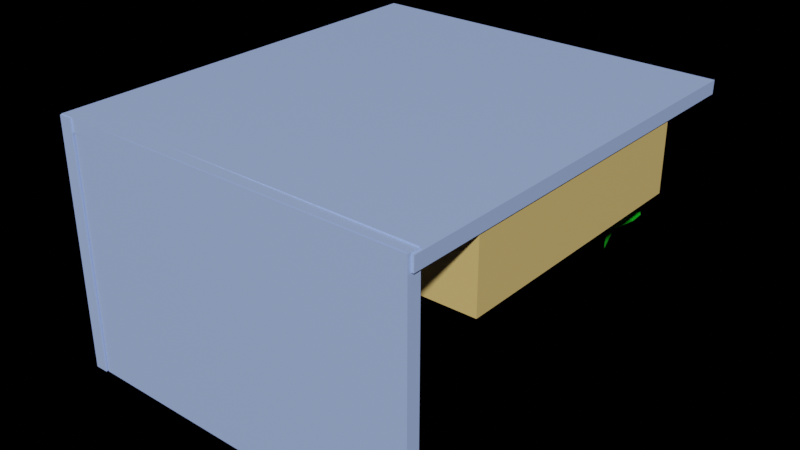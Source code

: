 # Source: House.blend  (saved by Blender 2.92.15; exported with 4.5.12 LTS)
import bpy
from mathutils import Matrix  # noqa: F401  (used for matrix-valued properties, if any)

bpy.ops.wm.read_factory_settings(use_empty=True)
scene = bpy.context.scene
scene.name = 'Scene'

# ---- collections
col_collection = bpy.data.collections.new('Collection'); scene.collection.children.link(col_collection)

# ---- materials (node trees are filled in below, after node groups)
mat_material_001 = bpy.data.materials.new('Material.001')
mat_material_001.use_transparent_shadow = False
mat_material_002 = bpy.data.materials.new('Material.002')
mat_material_002.use_transparent_shadow = False
mat_material_003 = bpy.data.materials.new('Material.003')
mat_material_003.use_transparent_shadow = False
mat_material_004 = bpy.data.materials.new('Material.004')
mat_material_004.use_transparent_shadow = False
mat_material_005 = bpy.data.materials.new('Material.005')
mat_material_005.use_transparent_shadow = False
mat_material_006 = bpy.data.materials.new('Material.006')
mat_material_006.use_transparent_shadow = False
mat_material_007 = bpy.data.materials.new('Material.007')
mat_material_007.use_transparent_shadow = False
mat_material_008 = bpy.data.materials.new('Material.008')
mat_material_008.use_transparent_shadow = False

# ---- material node trees
mat_material_001.use_nodes = True; mat_material_001.node_tree.nodes.clear()
_N = mat_material_001.node_tree.nodes; _L = mat_material_001.node_tree.links
n0 = _N.new('ShaderNodeBsdfPrincipled'); n0.name = 'Principled BSDF'; n0.location = (10, 300)
n0.distribution = 'GGX'
n0.subsurface_method = 'BURLEY'
n0.inputs[0].default_value = (0.3919, 0.5438, 0.9914, 1.0)
n0.inputs[3].default_value = 1.45
n0.inputs[27].default_value = (0.008661, 0.008661, 0.008661, 1.0)
n0.inputs[28].default_value = 1.0
n1 = _N.new('ShaderNodeOutputMaterial'); n1.name = 'Material Output'; n1.location = (300, 300)
_L.new(n0.outputs[0], n1.inputs[0])
n1.is_active_output = True
mat_material_002.use_nodes = True; mat_material_002.node_tree.nodes.clear()
_N = mat_material_002.node_tree.nodes; _L = mat_material_002.node_tree.links
n0 = _N.new('ShaderNodeBsdfPrincipled'); n0.name = 'Principled BSDF'; n0.location = (10, 300)
n0.distribution = 'GGX'
n0.subsurface_method = 'BURLEY'
n0.inputs[0].default_value = (0.003642, 0.003642, 0.003642, 1.0)
n0.inputs[3].default_value = 1.45
n0.inputs[27].default_value = (0.0, 0.0, 0.0, 1.0)
n0.inputs[28].default_value = 1.0
n1 = _N.new('ShaderNodeOutputMaterial'); n1.name = 'Material Output'; n1.location = (300, 300)
_L.new(n0.outputs[0], n1.inputs[0])
n1.is_active_output = True
mat_material_003.use_nodes = True; mat_material_003.node_tree.nodes.clear()
_N = mat_material_003.node_tree.nodes; _L = mat_material_003.node_tree.links
n0 = _N.new('ShaderNodeBsdfPrincipled'); n0.name = 'Principled BSDF'; n0.location = (10, 300)
n0.distribution = 'GGX'
n0.subsurface_method = 'BURLEY'
n0.inputs[0].default_value = (0.8, 0.5655, 0.2021, 1.0)
n0.inputs[3].default_value = 1.45
n0.inputs[27].default_value = (0.0, 0.0, 0.0, 1.0)
n0.inputs[28].default_value = 1.0
n1 = _N.new('ShaderNodeOutputMaterial'); n1.name = 'Material Output'; n1.location = (300, 300)
_L.new(n0.outputs[0], n1.inputs[0])
n1.is_active_output = True
mat_material_004.use_nodes = True; mat_material_004.node_tree.nodes.clear()
_N = mat_material_004.node_tree.nodes; _L = mat_material_004.node_tree.links
n0 = _N.new('ShaderNodeBsdfPrincipled'); n0.name = 'Principled BSDF'; n0.location = (10, 300)
n0.distribution = 'GGX'
n0.subsurface_method = 'BURLEY'
n0.inputs[0].default_value = (0.305, 0.07036, 0.0, 1.0)
n0.inputs[3].default_value = 1.45
n0.inputs[27].default_value = (0.0, 0.0, 0.0, 1.0)
n0.inputs[28].default_value = 1.0
n1 = _N.new('ShaderNodeOutputMaterial'); n1.name = 'Material Output'; n1.location = (300, 300)
_L.new(n0.outputs[0], n1.inputs[0])
n1.is_active_output = True
mat_material_005.use_nodes = True; mat_material_005.node_tree.nodes.clear()
_N = mat_material_005.node_tree.nodes; _L = mat_material_005.node_tree.links
n0 = _N.new('ShaderNodeBsdfPrincipled'); n0.name = 'Principled BSDF'; n0.location = (10, 300)
n0.distribution = 'GGX'
n0.subsurface_method = 'BURLEY'
n0.inputs[0].default_value = (0.8, 0.01742, 0.007502, 1.0)
n0.inputs[3].default_value = 1.45
n0.inputs[27].default_value = (0.0, 0.0, 0.0, 1.0)
n0.inputs[28].default_value = 1.0
n1 = _N.new('ShaderNodeOutputMaterial'); n1.name = 'Material Output'; n1.location = (300, 300)
_L.new(n0.outputs[0], n1.inputs[0])
n1.is_active_output = True
mat_material_006.use_nodes = True; mat_material_006.node_tree.nodes.clear()
_N = mat_material_006.node_tree.nodes; _L = mat_material_006.node_tree.links
n0 = _N.new('ShaderNodeBsdfPrincipled'); n0.name = 'Principled BSDF'; n0.location = (10, 300)
n0.distribution = 'GGX'
n0.subsurface_method = 'BURLEY'
n0.inputs[0].default_value = (0.07989, 0.09833, 0.8, 1.0)
n0.inputs[3].default_value = 1.45
n0.inputs[27].default_value = (0.0, 0.0, 0.0, 1.0)
n0.inputs[28].default_value = 1.0
n1 = _N.new('ShaderNodeOutputMaterial'); n1.name = 'Material Output'; n1.location = (300, 300)
_L.new(n0.outputs[0], n1.inputs[0])
n1.is_active_output = True
mat_material_007.use_nodes = True; mat_material_007.node_tree.nodes.clear()
_N = mat_material_007.node_tree.nodes; _L = mat_material_007.node_tree.links
n0 = _N.new('ShaderNodeBsdfPrincipled'); n0.name = 'Principled BSDF'; n0.location = (10, 300)
n0.distribution = 'GGX'
n0.subsurface_method = 'BURLEY'
n0.inputs[0].default_value = (0.9699, 0.9699, 0.9699, 1.0)
n0.inputs[3].default_value = 1.45
n0.inputs[27].default_value = (0.0, 0.0, 0.0, 1.0)
n0.inputs[28].default_value = 1.0
n1 = _N.new('ShaderNodeOutputMaterial'); n1.name = 'Material Output'; n1.location = (300, 300)
_L.new(n0.outputs[0], n1.inputs[0])
n1.is_active_output = True
mat_material_008.use_nodes = True; mat_material_008.node_tree.nodes.clear()
_N = mat_material_008.node_tree.nodes; _L = mat_material_008.node_tree.links
n0 = _N.new('ShaderNodeBsdfPrincipled'); n0.name = 'Principled BSDF'; n0.location = (10, 300)
n0.distribution = 'GGX'
n0.subsurface_method = 'BURLEY'
n0.inputs[0].default_value = (0.01713, 0.8, 0.028, 1.0)
n0.inputs[3].default_value = 1.45
n0.inputs[27].default_value = (0.0, 0.0, 0.0, 1.0)
n0.inputs[28].default_value = 1.0
n1 = _N.new('ShaderNodeOutputMaterial'); n1.name = 'Material Output'; n1.location = (300, 300)
_L.new(n0.outputs[0], n1.inputs[0])
n1.is_active_output = True

# ---- world
world_world = bpy.data.worlds.new('World'); scene.world = world_world
world_world.use_nodes = True; world_world.node_tree.nodes.clear()
_N = world_world.node_tree.nodes; _L = world_world.node_tree.links
n0 = _N.new('ShaderNodeOutputWorld'); n0.name = 'World Output'; n0.location = (300, 300)
n0.is_active_output = True
world_world.color = (0.05088, 0.05088, 0.05088)
world_world.use_sun_shadow = False
world_world.sun_shadow_jitter_overblur = 0.0

# ---- meshes
me_cube_001 = bpy.data.meshes.new('Cube.001')
me_cube_001.from_pydata([(-0.1653, -5.239, -3.068), (-0.1653, -5.239, 3.068), (-0.1653, 5.239, -3.068), (-0.1653, 5.239, 3.068), (0.1653, -5.239, -3.068), (0.1653, -5.239, 3.068), (0.1653, 5.239, -3.068), (0.1653, 5.239, 3.068), (-0.1616, -5.204, 3.083), (9.073, -5.204, 3.036), (-0.1616, 5.273, 3.083), (9.073, 5.273, 3.036), (-0.1654, -5.204, 2.752), (9.069, -5.204, 2.706), (-0.1654, 5.273, 2.752), (9.069, 5.273, 2.706), (2.127, -4.886, -1.143), (0.2021, -4.865, 3.068), (7.086, -4.939, -1.143), (9.011, -4.96, 3.068), (0.1996, -5.196, -3.068), (0.1996, -5.196, 3.068), (9.009, -5.29, -3.068), (9.009, -5.29, 3.068), (0.1269, -1.813, 1.331), (0.1269, -1.813, 3.067), (0.1269, 2.295, 1.331), (0.1269, 2.295, 3.067), (0.8988, -1.813, 1.331), (0.8988, -1.813, 3.067), (0.8988, 2.295, 1.331), (0.8988, 2.295, 3.067), (0.3535, -1.47, -1.185), (0.3535, -1.47, 0.7582), (0.3535, 1.952, -1.185), (0.3535, 1.952, 0.7582), (0.6722, -1.355, -1.07), (0.6722, -1.355, 0.6432), (0.6722, 1.837, -1.07), (0.6722, 1.837, 0.6432), (0.3537, -0.09118, 0.7384), (0.3537, -0.09118, 1.279), (0.3537, 0.5731, 0.7384), (0.3537, 0.5731, 1.279), (0.672, -0.09118, 0.7384), (0.672, -0.09118, 1.279), (0.672, 0.5731, 0.7384), (0.672, 0.5731, 1.279), (-0.0436, 3.992, 0.7129), (-0.0436, 3.992, 2.904), (-0.0436, 5.233, 0.7129), (-0.0436, 5.233, 2.904), (0.6629, 4.398, 0.7129), (1.069, 3.992, 2.904), (0.6629, 4.827, 0.7129), (1.069, 5.233, 2.904), (0.3628, 4.827, 0.7129), (0.3628, 4.398, 0.7129), (1.069, 5.233, 0.7129), (1.069, 3.992, 0.7129), (0.437, 4.721, 0.3764), (0.437, 4.504, 0.3764), (0.5886, 4.721, 0.3764), (0.5886, 4.504, 0.3764), (0.437, 4.721, -0.5731), (0.437, 4.504, -0.5731), (0.5886, 4.721, -0.5731), (0.5886, 4.504, -0.5731), (0.4534, 4.697, -0.7844), (0.4534, 4.527, -0.7844), (0.5723, 4.697, -0.7844), (0.5723, 4.527, -0.7844), (0.3016, 4.914, -0.9517), (0.3016, 4.311, -0.9517), (0.724, 4.914, -0.9517), (0.724, 4.311, -0.9517), (0.3073, 4.917, -1.199), (0.2974, 4.314, -1.178), (0.7282, 4.911, -1.164), (0.7183, 4.308, -1.143), (0.4904, 4.658, -1.327), (0.4888, 4.556, -1.324), (0.5618, 4.658, -1.321), (0.5601, 4.555, -1.318), (-0.0436, -4.908, 0.7129), (-0.0436, -4.908, 2.904), (-0.0436, -3.666, 0.7129), (-0.0436, -3.666, 2.904), (0.6629, -4.501, 0.7129), (1.069, -4.908, 2.904), (0.6629, -4.073, 0.7129), (1.069, -3.666, 2.904), (0.3628, -4.073, 0.7129), (0.3628, -4.501, 0.7129), (1.069, -3.666, 0.7129), (1.069, -4.908, 0.7129), (0.6629, -4.473, 0.7129), (0.6629, -4.045, 0.7129), (0.3628, -4.045, 0.7129), (0.3628, -4.473, 0.7129), (0.437, -4.151, 0.3764), (0.437, -4.367, 0.3764), (0.5886, -4.151, 0.3764), (0.5886, -4.367, 0.3764), (0.437, -4.151, -0.5731), (0.437, -4.367, -0.5731), (0.5886, -4.151, -0.5731), (0.5886, -4.367, -0.5731), (0.4534, -4.174, -0.7844), (0.4534, -4.344, -0.7844), (0.5723, -4.174, -0.7844), (0.5723, -4.344, -0.7844), (0.3016, -3.958, -0.9517), (0.3016, -4.561, -0.9517), (0.724, -3.958, -0.9517), (0.724, -4.561, -0.9517), (0.3073, -3.955, -1.199), (0.2974, -4.558, -1.178), (0.7282, -3.961, -1.164), (0.7183, -4.563, -1.143), (0.4904, -4.213, -1.327), (0.4888, -4.315, -1.324), (0.5618, -4.214, -1.321), (0.5601, -4.316, -1.318), (8.202, -2.879, 0.9866), (8.202, -2.879, 2.987), (8.202, 2.703, 0.9866), (8.202, 2.703, 2.987), (9.024, -2.879, 0.9866), (9.024, -2.879, 2.987), (9.024, 2.703, 0.9866), (9.024, 2.703, 2.987), (8.202, 3.285, 2.987), (8.202, 3.285, 0.9866), (9.024, 3.285, 0.9866), (9.024, 3.285, 2.987), (6.747, 2.703, 2.987), (6.747, 2.703, 0.9866), (6.747, 3.285, 2.987), (6.747, 3.285, 0.9866), (8.202, -3.397, 0.9866), (8.202, -3.397, 2.987), (9.024, -3.397, 2.987), (9.024, -3.397, 0.9866), (6.831, -2.879, 0.9866), (6.831, -2.879, 2.987), (6.831, -3.397, 0.9866), (6.831, -3.397, 2.987), (6.839, 2.703, 2.617), (6.839, -2.879, 2.617), (6.839, -2.879, 2.913), (6.839, 2.703, 2.913), (8.202, 2.703, 1.986), (8.202, -2.879, 1.986), (6.839, 2.703, 1.986), (6.839, -2.879, 1.986), (6.892, 2.703, 2.617), (6.892, -2.879, 2.617), (6.892, 2.703, 2.764), (6.892, -2.879, 2.764), (3.651, -0.09542, 2.719), (3.651, 0.7421, 2.739), (3.683, -0.09854, 2.719), (3.846, 0.7228, 2.739), (3.714, -0.1078, 2.719), (4.034, 0.6659, 2.739), (3.742, -0.1228, 2.719), (4.207, 0.5735, 2.739), (3.766, -0.143, 2.719), (4.358, 0.4492, 2.739), (3.786, -0.1676, 2.719), (4.483, 0.2976, 2.739), (3.801, -0.1957, 2.719), (4.575, 0.1247, 2.739), (3.811, -0.2262, 2.719), (4.632, -0.06285, 2.739), (3.814, -0.2579, 2.719), (4.651, -0.2579, 2.739), (3.811, -0.2896, 2.719), (4.632, -0.453, 2.739), (3.801, -0.3201, 2.719), (4.575, -0.6406, 2.739), (3.786, -0.3482, 2.719), (4.483, -0.8135, 2.739), (3.766, -0.3729, 2.719), (4.358, -0.965, 2.739), (3.742, -0.3931, 2.719), (4.207, -1.089, 2.739), (3.714, -0.4081, 2.719), (4.034, -1.182, 2.739), (3.683, -0.4173, 2.719), (3.846, -1.239, 2.739), (3.651, -0.4205, 2.719), (3.651, -1.258, 2.739), (3.62, -0.4173, 2.719), (3.456, -1.239, 2.739), (3.589, -0.4081, 2.719), (3.269, -1.182, 2.739), (3.561, -0.3931, 2.719), (3.096, -1.089, 2.739), (3.536, -0.3729, 2.719), (2.944, -0.965, 2.739), (3.516, -0.3482, 2.719), (2.82, -0.8135, 2.739), (3.501, -0.3201, 2.719), (2.727, -0.6406, 2.739), (3.492, -0.2896, 2.719), (2.671, -0.453, 2.739), (3.489, -0.2579, 2.719), (2.651, -0.2579, 2.739), (3.492, -0.2262, 2.719), (2.671, -0.06285, 2.739), (3.501, -0.1957, 2.719), (2.727, 0.1247, 2.739), (3.516, -0.1676, 2.719), (2.82, 0.2976, 2.739), (3.536, -0.143, 2.719), (2.944, 0.4492, 2.739), (3.561, -0.1228, 2.719), (3.096, 0.5735, 2.739), (3.589, -0.1078, 2.719), (3.269, 0.6659, 2.739), (3.62, -0.09854, 2.719), (3.456, 0.7228, 2.739), (3.651, 0.7421, 2.719), (3.846, 0.7228, 2.719), (4.034, 0.6659, 2.719), (4.207, 0.5735, 2.719), (4.358, 0.4492, 2.719), (4.483, 0.2976, 2.719), (4.575, 0.1247, 2.719), (4.632, -0.06285, 2.719), (4.651, -0.2579, 2.719), (4.632, -0.453, 2.719), (4.575, -0.6406, 2.719), (4.483, -0.8135, 2.719), (4.358, -0.965, 2.719), (4.207, -1.089, 2.719), (4.034, -1.182, 2.719), (3.846, -1.239, 2.719), (3.651, -1.258, 2.719), (3.456, -1.239, 2.719), (3.269, -1.182, 2.719), (3.096, -1.089, 2.719), (2.944, -0.965, 2.719), (2.82, -0.8135, 2.719), (2.727, -0.6406, 2.719), (2.671, -0.453, 2.719), (2.651, -0.2579, 2.719), (2.671, -0.06285, 2.719), (2.727, 0.1247, 2.719), (2.82, 0.2976, 2.719), (2.944, 0.4492, 2.719), (3.096, 0.5735, 2.719), (3.269, 0.6659, 2.719), (3.456, 0.7228, 2.719), (3.651, -0.09542, 1.677), (3.683, -0.09854, 1.677), (3.714, -0.1078, 1.677), (3.742, -0.1228, 1.677), (3.766, -0.143, 1.677), (3.786, -0.1676, 1.677), (3.801, -0.1957, 1.677), (3.811, -0.2262, 1.677), (3.814, -0.2579, 1.677), (3.811, -0.2896, 1.677), (3.801, -0.3201, 1.677), (3.786, -0.3482, 1.677), (3.766, -0.3729, 1.677), (3.742, -0.3931, 1.677), (3.714, -0.4081, 1.677), (3.683, -0.4173, 1.677), (3.651, -0.4205, 1.677), (3.62, -0.4173, 1.677), (3.589, -0.4081, 1.677), (3.561, -0.3931, 1.677), (3.536, -0.3729, 1.677), (3.516, -0.3482, 1.677), (3.501, -0.3201, 1.677), (3.492, -0.2896, 1.677), (3.489, -0.2579, 1.677), (3.492, -0.2262, 1.677), (3.501, -0.1957, 1.677), (3.516, -0.1676, 1.677), (3.536, -0.143, 1.677), (3.561, -0.1228, 1.677), (3.589, -0.1078, 1.677), (3.62, -0.09854, 1.677), (3.651, 0.5674, 1.391), (3.812, 0.5516, 1.391), (3.967, 0.5046, 1.391), (4.11, 0.4283, 1.391), (4.235, 0.3257, 1.391), (4.338, 0.2006, 1.391), (4.414, 0.05791, 1.391), (4.461, -0.09692, 1.391), (4.477, -0.2579, 1.391), (4.461, -0.419, 1.391), (4.414, -0.5738, 1.391), (4.338, -0.7165, 1.391), (4.235, -0.8416, 1.391), (4.11, -0.9442, 1.391), (3.967, -1.02, 1.391), (3.812, -1.067, 1.391), (3.651, -1.083, 1.391), (3.49, -1.067, 1.391), (3.336, -1.02, 1.391), (3.193, -0.9442, 1.391), (3.068, -0.8416, 1.391), (2.965, -0.7165, 1.391), (2.889, -0.5738, 1.391), (2.842, -0.419, 1.391), (2.826, -0.2579, 1.391), (2.842, -0.09692, 1.391), (2.889, 0.05791, 1.391), (2.965, 0.2006, 1.391), (3.068, 0.3257, 1.391), (3.193, 0.4283, 1.391), (3.336, 0.5046, 1.391), (3.49, 0.5516, 1.391), (3.651, 0.5674, 1.391), (3.812, 0.5516, 1.391), (3.967, 0.5046, 1.391), (4.11, 0.4283, 1.391), (4.235, 0.3257, 1.391), (4.338, 0.2006, 1.391), (4.414, 0.05791, 1.391), (4.461, -0.09692, 1.391), (4.477, -0.2579, 1.391), (4.461, -0.419, 1.391), (4.414, -0.5738, 1.391), (4.338, -0.7165, 1.391), (4.235, -0.8416, 1.391), (4.11, -0.9442, 1.391), (3.967, -1.02, 1.391), (3.812, -1.067, 1.391), (3.651, -1.083, 1.391), (3.49, -1.067, 1.391), (3.336, -1.02, 1.391), (3.193, -0.9442, 1.391), (3.068, -0.8416, 1.391), (2.965, -0.7165, 1.391), (2.889, -0.5738, 1.391), (2.842, -0.419, 1.391), (2.826, -0.2579, 1.391), (2.842, -0.09692, 1.391), (2.889, 0.05791, 1.391), (2.965, 0.2006, 1.391), (3.068, 0.3257, 1.391), (3.193, 0.4283, 1.391), (3.336, 0.5046, 1.391), (3.49, 0.5516, 1.391), (8.143, 4.31, 2.713), (8.143, 4.31, 2.791), (8.205, 4.305, 2.713), (8.205, 4.305, 2.791), (8.265, 4.288, 2.713), (8.265, 4.288, 2.791), (8.32, 4.262, 2.713), (8.32, 4.262, 2.791), (8.368, 4.227, 2.713), (8.368, 4.227, 2.791), (8.407, 4.183, 2.713), (8.407, 4.183, 2.791), (8.437, 4.134, 2.713), (8.437, 4.134, 2.791), (8.455, 4.081, 2.713), (8.455, 4.081, 2.791), (8.461, 4.025, 2.713), (8.461, 4.025, 2.791), (8.455, 3.97, 2.713), (8.455, 3.97, 2.791), (8.437, 3.916, 2.713), (8.437, 3.916, 2.791), (8.407, 3.867, 2.713), (8.407, 3.867, 2.791), (8.368, 3.824, 2.713), (8.368, 3.824, 2.791), (8.32, 3.788, 2.713), (8.32, 3.788, 2.791), (8.265, 3.762, 2.713), (8.265, 3.762, 2.791), (8.205, 3.746, 2.713), (8.205, 3.746, 2.791), (8.143, 3.74, 2.713), (8.143, 3.74, 2.791), (8.081, 3.746, 2.713), (8.081, 3.746, 2.791), (8.022, 3.762, 2.713), (8.022, 3.762, 2.791), (7.967, 3.788, 2.713), (7.967, 3.788, 2.791), (7.919, 3.824, 2.713), (7.919, 3.824, 2.791), (7.879, 3.867, 2.713), (7.879, 3.867, 2.791), (7.85, 3.916, 2.713), (7.85, 3.916, 2.791), (7.832, 3.97, 2.713), (7.832, 3.97, 2.791), (7.826, 4.025, 2.713), (7.826, 4.025, 2.791), (7.832, 4.081, 2.713), (7.832, 4.081, 2.791), (7.85, 4.134, 2.713), (7.85, 4.134, 2.791), (7.879, 4.183, 2.713), (7.879, 4.183, 2.791), (7.919, 4.227, 2.713), (7.919, 4.227, 2.791), (7.967, 4.262, 2.713), (7.967, 4.262, 2.791), (8.022, 4.288, 2.713), (8.022, 4.288, 2.791), (8.081, 4.305, 2.713), (8.081, 4.305, 2.791), (8.143, 4.31, 2.673), (8.205, 4.305, 2.673), (8.205, 4.305, 2.751), (8.143, 4.31, 2.751), (8.265, 4.288, 2.673), (8.265, 4.288, 2.751), (8.32, 4.262, 2.673), (8.32, 4.262, 2.751), (8.368, 4.227, 2.673), (8.368, 4.227, 2.751), (8.407, 4.183, 2.673), (8.407, 4.183, 2.751), (8.437, 4.134, 2.673), (8.437, 4.134, 2.751), (8.455, 4.081, 2.673), (8.455, 4.081, 2.751), (8.461, 4.025, 2.673), (8.461, 4.025, 2.751), (8.455, 3.97, 2.673), (8.455, 3.97, 2.751), (8.437, 3.916, 2.673), (8.437, 3.916, 2.751), (8.407, 3.867, 2.673), (8.407, 3.867, 2.751), (8.368, 3.824, 2.673), (8.368, 3.824, 2.751), (8.32, 3.788, 2.673), (8.32, 3.788, 2.751), (8.265, 3.762, 2.673), (8.265, 3.762, 2.751), (8.205, 3.746, 2.673), (8.205, 3.746, 2.751), (8.143, 3.74, 2.673), (8.143, 3.74, 2.751), (8.081, 3.746, 2.673), (8.081, 3.746, 2.751), (8.022, 3.762, 2.673), (8.022, 3.762, 2.751), (7.967, 3.788, 2.673), (7.967, 3.788, 2.751), (7.919, 3.824, 2.673), (7.919, 3.824, 2.751), (7.879, 3.867, 2.673), (7.879, 3.867, 2.751), (7.85, 3.916, 2.673), (7.85, 3.916, 2.751), (7.832, 3.97, 2.673), (7.832, 3.97, 2.751), (7.826, 4.025, 2.673), (7.826, 4.025, 2.751), (7.832, 4.081, 2.673), (7.832, 4.081, 2.751), (7.85, 4.134, 2.673), (7.85, 4.134, 2.751), (7.879, 4.183, 2.673), (7.879, 4.183, 2.751), (7.919, 4.227, 2.673), (7.919, 4.227, 2.751), (7.967, 4.262, 2.673), (7.967, 4.262, 2.751), (8.022, 4.288, 2.673), (8.022, 4.288, 2.751), (8.081, 4.305, 2.673), (8.081, 4.305, 2.751), (8.143, 4.065, 0.6109), (8.152, 4.064, 0.6109), (8.16, 4.062, 0.6109), (8.168, 4.058, 0.6109), (8.175, 4.053, 0.6109), (8.18, 4.047, 0.6109), (8.185, 4.041, 0.6109), (8.187, 4.033, 0.6109), (8.188, 4.025, 0.6109), (8.187, 4.017, 0.6109), (8.185, 4.01, 0.6109), (8.18, 4.003, 0.6109), (8.175, 3.997, 0.6109), (8.168, 3.992, 0.6109), (8.16, 3.988, 0.6109), (8.152, 3.986, 0.6109), (8.143, 3.985, 0.6109), (8.135, 3.986, 0.6109), (8.126, 3.988, 0.6109), (8.119, 3.992, 0.6109), (8.112, 3.997, 0.6109), (8.106, 4.003, 0.6109), (8.102, 4.01, 0.6109), (8.1, 4.017, 0.6109), (8.099, 4.025, 0.6109), (8.1, 4.033, 0.6109), (8.102, 4.041, 0.6109), (8.106, 4.047, 0.6109), (8.112, 4.053, 0.6109), (8.119, 4.058, 0.6109), (8.126, 4.062, 0.6109), (8.135, 4.064, 0.6109), (8.192, 4.134, -0.0668), (8.217, 4.113, -0.07347), (8.24, 4.088, -0.0761), (8.258, 4.06, -0.07459), (8.273, 4.032, -0.06898), (8.282, 4.003, -0.05951), (8.286, 3.975, -0.04653), (8.284, 3.949, -0.03053), (8.277, 3.925, -0.01214), (8.265, 3.906, 0.007932), (8.248, 3.891, 0.02893), (8.228, 3.882, 0.05003), (8.204, 3.878, 0.07043), (8.177, 3.879, 0.08935), (8.15, 3.886, 0.1061), (8.122, 3.899, 0.1199), (8.095, 3.916, 0.1304), (8.069, 3.938, 0.137), (8.047, 3.963, 0.1397), (8.028, 3.99, 0.1382), (8.014, 4.019, 0.1326), (8.005, 4.048, 0.1231), (8.001, 4.076, 0.1101), (8.003, 4.102, 0.0941), (8.009, 4.125, 0.07571), (8.022, 4.144, 0.05564), (8.038, 4.159, 0.03464), (8.059, 4.169, 0.01354), (8.083, 4.173, -0.006861), (8.11, 4.171, -0.02578), (8.137, 4.164, -0.04248), (8.165, 4.152, -0.05633), (8.071, 4.043, -0.2277), (8.097, 4.021, -0.2344), (8.119, 3.996, -0.237), (8.138, 3.969, -0.2355), (8.152, 3.94, -0.2299), (8.161, 3.911, -0.2204), (8.165, 3.883, -0.2074), (8.163, 3.857, -0.1915), (8.156, 3.834, -0.1731), (8.144, 3.815, -0.153), (8.128, 3.8, -0.132), (8.107, 3.79, -0.1109), (8.083, 3.786, -0.09049), (8.056, 3.788, -0.07158), (8.029, 3.795, -0.05487), (8.001, 3.807, -0.04102), (7.974, 3.825, -0.03056), (7.949, 3.846, -0.02388), (7.926, 3.871, -0.02125), (7.908, 3.899, -0.02277), (7.893, 3.927, -0.02837), (7.884, 3.956, -0.03785), (7.88, 3.984, -0.05083), (7.882, 4.01, -0.06682), (7.889, 4.034, -0.08521), (7.901, 4.053, -0.1053), (7.917, 4.068, -0.1263), (7.938, 4.077, -0.1474), (7.962, 4.081, -0.1678), (7.989, 4.08, -0.1867), (8.016, 4.073, -0.2034), (8.044, 4.06, -0.2173), (7.767, 3.752, -0.4946), (7.771, 3.749, -0.4957), (7.775, 3.745, -0.4961), (7.778, 3.74, -0.4959), (7.78, 3.736, -0.495), (7.781, 3.731, -0.4935), (7.782, 3.727, -0.4915), (7.782, 3.723, -0.489), (7.78, 3.719, -0.4861), (7.779, 3.716, -0.483), (7.776, 3.714, -0.4797), (7.773, 3.713, -0.4764), (7.769, 3.712, -0.4732), (7.765, 3.712, -0.4702), (7.76, 3.713, -0.4676), (7.756, 3.715, -0.4655), (7.752, 3.718, -0.4638), (7.748, 3.721, -0.4628), (7.744, 3.725, -0.4624), (7.742, 3.729, -0.4626), (7.739, 3.734, -0.4635), (7.738, 3.738, -0.465), (7.737, 3.743, -0.467), (7.738, 3.747, -0.4695), (7.739, 3.751, -0.4724), (7.741, 3.754, -0.4755), (7.743, 3.756, -0.4788), (7.746, 3.757, -0.4821), (7.75, 3.758, -0.4853), (7.754, 3.758, -0.4882), (7.759, 3.757, -0.4908), (7.763, 3.755, -0.493), (9.011, -4.96, -3.068), (0.2021, -4.865, -3.068), (7.086, -4.939, 1.143), (2.127, -4.886, 1.143), (2.127, -4.886, 1.143), (7.086, -4.939, 1.143), (7.086, -4.939, -1.143), (2.127, -4.886, -1.143), (2.129, -4.73, 1.143), (7.088, -4.783, 1.143), (7.088, -4.783, -1.143), (2.129, -4.73, -1.143), (8.23, 5.273, 2.71), (7.39, 5.273, 2.714), (6.551, 5.273, 2.718), (5.711, 5.273, 2.723), (4.872, 5.273, 2.727), (4.032, 5.273, 2.731), (3.193, 5.273, 2.735), (2.353, 5.273, 2.74), (1.514, 5.273, 2.744), (0.6741, 5.273, 2.748), (-0.1654, -4.252, 2.752), (-0.1654, -3.299, 2.752), (-0.1654, -2.347, 2.752), (-0.1654, -1.394, 2.752), (-0.1654, -0.4417, 2.752), (-0.1654, 0.5108, 2.752), (-0.1654, 1.463, 2.752), (-0.1654, 2.416, 2.752), (-0.1654, 3.368, 2.752), (-0.1654, 4.321, 2.752), (9.069, 4.321, 2.706), (9.069, 3.368, 2.706), (9.069, 2.416, 2.706), (9.069, 1.463, 2.706), (9.069, 0.5108, 2.706), (9.069, -0.4417, 2.706), (9.069, -1.394, 2.706), (9.069, -2.347, 2.706), (9.069, -3.299, 2.706), (9.069, -4.252, 2.706), (8.23, -5.204, 2.71), (7.39, -5.204, 2.714), (6.551, -5.204, 2.718), (5.711, -5.204, 2.723), (4.872, -5.204, 2.727), (4.032, -5.204, 2.731), (3.193, -5.204, 2.735), (2.353, -5.204, 2.74), (1.514, -5.204, 2.744), (0.6741, -5.204, 2.748), (0.6741, 4.321, 2.748), (0.6741, 3.368, 2.748), (0.6741, 2.416, 2.748), (0.6741, 1.463, 2.748), (0.6741, 0.5108, 2.748), (0.6741, -0.4417, 2.748), (0.6741, -1.394, 2.748), (0.6741, -2.347, 2.748), (0.6741, -3.299, 2.748), (0.6741, -4.252, 2.748), (1.514, 4.321, 2.744), (1.514, 3.368, 2.744), (1.514, 2.416, 2.744), (1.514, 1.463, 2.744), (1.514, 0.5108, 2.744), (1.514, -0.4417, 2.744), (1.514, -1.394, 2.744), (1.514, -2.347, 2.744), (1.514, -3.299, 2.744), (1.514, -4.252, 2.744), (2.353, 4.321, 2.74), (2.353, 3.368, 2.74), (2.353, 2.416, 2.74), (2.353, 1.463, 2.74), (2.353, 0.5108, 2.74), (2.353, -0.4417, 2.74), (2.353, -1.394, 2.74), (2.353, -2.347, 2.74), (2.353, -3.299, 2.74), (2.353, -4.252, 2.74), (3.193, 4.321, 2.735), (3.193, 3.368, 2.735), (3.193, 2.416, 2.735), (3.193, 1.463, 2.735), (3.193, 0.5108, 2.735), (3.193, -0.4417, 2.735), (3.193, -1.394, 2.735), (3.193, -2.347, 2.735), (3.193, -3.299, 2.735), (3.193, -4.252, 2.735), (4.032, 4.321, 2.731), (4.032, 3.368, 2.731), (4.032, 2.416, 2.731), (4.032, 1.463, 2.731), (4.032, 0.5108, 2.731), (4.032, -0.4417, 2.731), (4.032, -1.394, 2.731), (4.032, -2.347, 2.731), (4.032, -3.299, 2.731), (4.032, -4.252, 2.731), (4.872, 4.321, 2.727), (4.872, 3.368, 2.727), (4.872, 2.416, 2.727), (4.872, 1.463, 2.727), (4.872, 0.5108, 2.727), (4.872, -0.4417, 2.727), (4.872, -1.394, 2.727), (4.872, -2.347, 2.727), (4.872, -3.299, 2.727), (4.872, -4.252, 2.727), (5.711, 4.321, 2.723), (5.711, 3.368, 2.723), (5.711, 2.416, 2.723), (5.711, 1.463, 2.723), (5.711, 0.5108, 2.723), (5.711, -0.4417, 2.723), (5.711, -1.394, 2.723), (5.711, -2.347, 2.723), (5.711, -3.299, 2.723), (5.711, -4.252, 2.723), (6.551, 4.321, 2.718), (6.551, 3.368, 2.718), (6.551, 2.416, 2.718), (6.551, 1.463, 2.718), (6.551, 0.5108, 2.718), (6.551, -0.4417, 2.718), (6.551, -1.394, 2.718), (6.551, -2.347, 2.718), (6.551, -3.299, 2.718), (6.551, -4.252, 2.718), (7.39, 4.321, 2.714), (7.39, 3.368, 2.714), (7.39, 2.416, 2.714), (7.39, 1.463, 2.714), (7.39, 0.5108, 2.714), (7.39, -0.4417, 2.714), (7.39, -1.394, 2.714), (7.39, -2.347, 2.714), (7.39, -3.299, 2.714), (7.39, -4.252, 2.714), (8.23, 4.321, 2.71), (8.23, 3.368, 2.71), (8.23, 2.416, 2.71), (8.23, 1.463, 2.71), (8.23, 0.5108, 2.71), (8.23, -0.4417, 2.71), (8.23, -1.394, 2.71), (8.23, -2.347, 2.71), (8.23, -3.299, 2.71), (8.23, -4.252, 2.71), (0.6722, 1.952, 0.7582), (0.6722, 1.952, -1.185), (0.6722, -1.47, -1.185), (0.6722, -1.47, 0.7582), (7.607, 3.792, -0.8964), (7.63, 3.727, -0.9203), (7.655, 3.66, -0.9315), (7.681, 3.593, -0.9297), (7.707, 3.529, -0.9148), (7.732, 3.47, -0.8874), (7.754, 3.42, -0.8487), (7.773, 3.379, -0.8), (7.789, 3.349, -0.7432), (7.8, 3.332, -0.6806), (7.807, 3.327, -0.6145), (7.808, 3.336, -0.5475), (7.805, 3.358, -0.4822), (7.796, 3.392, -0.421), (7.783, 3.437, -0.3663), (7.766, 3.491, -0.3203), (7.745, 3.551, -0.2846), (7.722, 3.617, -0.2606), (7.697, 3.684, -0.2494), (7.671, 3.751, -0.2512), (7.645, 3.815, -0.2661), (7.62, 3.873, -0.2935), (7.598, 3.924, -0.3323), (7.579, 3.965, -0.381), (7.563, 3.995, -0.4377), (7.552, 4.012, -0.5003), (7.545, 4.016, -0.5664), (7.544, 4.007, -0.6334), (7.547, 3.985, -0.6987), (7.556, 3.951, -0.7599), (7.569, 3.907, -0.8146), (7.586, 3.853, -0.8607)], [], [(0, 1, 3, 2), (2, 3, 7, 6), (6, 7, 5, 4), (4, 5, 1, 0), (2, 6, 4, 0), (7, 3, 1, 5), (8, 9, 11, 10), (10, 11, 15, 620, 621, 622, 623, 624, 625, 626, 627, 628, 629, 14), (759, 649, 13, 650), (12, 659, 658, 657, 656, 655, 654, 653, 652, 651, 650, 13, 9, 8), (10, 14, 639, 638, 637, 636, 635, 634, 633, 632, 631, 630, 12, 8), (15, 11, 9, 13, 649, 648, 647, 646, 645, 644, 643, 642, 641, 640), (16, 611, 616, 619), (608, 19, 23, 22), (22, 23, 21, 20), (20, 21, 17, 609), (608, 22, 20, 609), (24, 25, 27, 26), (26, 27, 31, 30), (30, 31, 29, 28), (28, 29, 25, 24), (26, 30, 28, 24), (31, 27, 25, 29), (32, 33, 35, 34), (34, 35, 760, 761), (38, 39, 37, 36), (762, 763, 33, 32), (34, 761, 762, 32), (760, 35, 33, 763), (40, 41, 43, 42), (42, 43, 47, 46), (46, 47, 45, 44), (44, 45, 41, 40), (42, 46, 44, 40), (47, 43, 41, 45), (50, 51, 55, 58), (58, 55, 53, 59), (59, 53, 49, 48), (54, 52, 63, 62), (56, 57, 48, 50), (54, 56, 50, 58), (52, 54, 58, 59), (57, 52, 59, 48), (63, 61, 65, 67), (57, 56, 60, 61), (52, 57, 61, 63), (56, 54, 62, 60), (64, 66, 70, 68), (60, 62, 66, 64), (62, 63, 67, 66), (61, 60, 64, 65), (70, 71, 75, 74), (66, 67, 71, 70), (65, 64, 68, 69), (67, 65, 69, 71), (75, 73, 77, 79), (69, 68, 72, 73), (71, 69, 73, 75), (68, 70, 74, 72), (78, 79, 83, 82), (72, 74, 78, 76), (74, 75, 79, 78), (73, 72, 76, 77), (80, 82, 83, 81), (77, 76, 80, 81), (79, 77, 81, 83), (76, 78, 82, 80), (86, 87, 91, 94), (94, 91, 89, 95), (95, 89, 85, 84), (92, 93, 84, 86), (90, 92, 86, 94), (88, 90, 94, 95), (93, 88, 95, 84), (97, 96, 103, 102), (103, 101, 105, 107), (99, 98, 100, 101), (96, 99, 101, 103), (98, 97, 102, 100), (104, 106, 110, 108), (100, 102, 106, 104), (102, 103, 107, 106), (101, 100, 104, 105), (110, 111, 115, 114), (106, 107, 111, 110), (105, 104, 108, 109), (107, 105, 109, 111), (115, 113, 117, 119), (109, 108, 112, 113), (111, 109, 113, 115), (108, 110, 114, 112), (118, 119, 123, 122), (112, 114, 118, 116), (114, 115, 119, 118), (113, 112, 116, 117), (120, 122, 123, 121), (117, 116, 120, 121), (119, 117, 121, 123), (116, 118, 122, 120), (126, 124, 153, 152), (127, 131, 135, 132), (130, 131, 129, 128), (129, 125, 141, 142), (126, 130, 128, 124), (131, 127, 125, 129), (133, 132, 135, 134), (133, 126, 137, 139), (131, 130, 134, 135), (130, 126, 133, 134), (137, 136, 138, 139), (126, 127, 136, 137), (132, 133, 139, 138), (127, 132, 138, 136), (143, 142, 141, 140), (128, 129, 142, 143), (125, 124, 144, 145), (124, 128, 143, 140), (145, 144, 146, 147), (141, 125, 145, 147), (140, 141, 147, 146), (124, 140, 146, 144), (149, 150, 151, 148), (127, 126, 148, 151), (124, 125, 150, 149), (125, 127, 151, 150), (152, 153, 155, 154), (149, 148, 156, 157), (148, 126, 152, 154), (124, 149, 155, 153), (157, 156, 158, 159), (154, 155, 159, 158), (148, 154, 158, 156), (155, 149, 157, 159), (224, 161, 163, 225), (225, 163, 165, 226), (226, 165, 167, 227), (227, 167, 169, 228), (228, 169, 171, 229), (229, 171, 173, 230), (230, 173, 175, 231), (231, 175, 177, 232), (232, 177, 179, 233), (233, 179, 181, 234), (234, 181, 183, 235), (235, 183, 185, 236), (236, 185, 187, 237), (237, 187, 189, 238), (238, 189, 191, 239), (239, 191, 193, 240), (240, 193, 195, 241), (241, 195, 197, 242), (242, 197, 199, 243), (243, 199, 201, 244), (244, 201, 203, 245), (245, 203, 205, 246), (246, 205, 207, 247), (247, 207, 209, 248), (248, 209, 211, 249), (249, 211, 213, 250), (250, 213, 215, 251), (251, 215, 217, 252), (252, 217, 219, 253), (253, 219, 221, 254), (163, 161, 223, 221, 219, 217, 215, 213, 211, 209, 207, 205, 203, 201, 199, 197, 195, 193, 191, 189, 187, 185, 183, 181, 179, 177, 175, 173, 171, 169, 167, 165), (254, 221, 223, 255), (255, 223, 161, 224), (204, 206, 279, 278), (162, 160, 224, 225), (164, 162, 225, 226), (166, 164, 226, 227), (168, 166, 227, 228), (170, 168, 228, 229), (172, 170, 229, 230), (174, 172, 230, 231), (176, 174, 231, 232), (178, 176, 232, 233), (180, 178, 233, 234), (182, 180, 234, 235), (184, 182, 235, 236), (186, 184, 236, 237), (188, 186, 237, 238), (190, 188, 238, 239), (192, 190, 239, 240), (194, 192, 240, 241), (196, 194, 241, 242), (198, 196, 242, 243), (200, 198, 243, 244), (202, 200, 244, 245), (204, 202, 245, 246), (206, 204, 246, 247), (208, 206, 247, 248), (210, 208, 248, 249), (212, 210, 249, 250), (214, 212, 250, 251), (216, 214, 251, 252), (218, 216, 252, 253), (220, 218, 253, 254), (222, 220, 254, 255), (160, 222, 255, 224), (281, 282, 346, 345), (178, 180, 266, 265), (206, 208, 280, 279), (180, 182, 267, 266), (208, 210, 281, 280), (182, 184, 268, 267), (210, 212, 282, 281), (184, 186, 269, 268), (212, 214, 283, 282), (186, 188, 270, 269), (160, 162, 257, 256), (214, 216, 284, 283), (188, 190, 271, 270), (162, 164, 258, 257), (216, 218, 285, 284), (190, 192, 272, 271), (164, 166, 259, 258), (218, 220, 286, 285), (192, 194, 273, 272), (166, 168, 260, 259), (220, 222, 287, 286), (194, 196, 274, 273), (168, 170, 261, 260), (222, 160, 256, 287), (196, 198, 275, 274), (170, 172, 262, 261), (198, 200, 276, 275), (172, 174, 263, 262), (200, 202, 277, 276), (174, 176, 264, 263), (202, 204, 278, 277), (176, 178, 265, 264), (288, 289, 290, 291, 292, 293, 294, 295, 296, 297, 298, 299, 300, 301, 302, 303, 304, 305, 306, 307, 308, 309, 310, 311, 312, 313, 314, 315, 316, 317, 318, 319), (268, 269, 333, 332), (282, 283, 347, 346), (269, 270, 334, 333), (256, 257, 321, 320), (283, 284, 348, 347), (270, 271, 335, 334), (257, 258, 322, 321), (284, 285, 349, 348), (271, 272, 336, 335), (258, 259, 323, 322), (285, 286, 350, 349), (272, 273, 337, 336), (259, 260, 324, 323), (286, 287, 351, 350), (273, 274, 338, 337), (260, 261, 325, 324), (287, 256, 320, 351), (274, 275, 339, 338), (261, 262, 326, 325), (275, 276, 340, 339), (262, 263, 327, 326), (276, 277, 341, 340), (263, 264, 328, 327), (277, 278, 342, 341), (264, 265, 329, 328), (278, 279, 343, 342), (265, 266, 330, 329), (279, 280, 344, 343), (266, 267, 331, 330), (280, 281, 345, 344), (267, 268, 332, 331), (289, 288, 320, 321), (290, 289, 321, 322), (291, 290, 322, 323), (292, 291, 323, 324), (293, 292, 324, 325), (294, 293, 325, 326), (295, 294, 326, 327), (296, 295, 327, 328), (297, 296, 328, 329), (298, 297, 329, 330), (299, 298, 330, 331), (300, 299, 331, 332), (301, 300, 332, 333), (302, 301, 333, 334), (303, 302, 334, 335), (304, 303, 335, 336), (305, 304, 336, 337), (306, 305, 337, 338), (307, 306, 338, 339), (308, 307, 339, 340), (309, 308, 340, 341), (310, 309, 341, 342), (311, 310, 342, 343), (312, 311, 343, 344), (313, 312, 344, 345), (314, 313, 345, 346), (315, 314, 346, 347), (316, 315, 347, 348), (317, 316, 348, 349), (318, 317, 349, 350), (319, 318, 350, 351), (288, 319, 351, 320), (352, 354, 355, 353), (354, 356, 357, 355), (356, 358, 359, 357), (358, 360, 361, 359), (360, 362, 363, 361), (362, 364, 365, 363), (364, 366, 367, 365), (366, 368, 369, 367), (368, 370, 371, 369), (370, 372, 373, 371), (372, 374, 375, 373), (374, 376, 377, 375), (376, 378, 379, 377), (378, 380, 381, 379), (380, 382, 383, 381), (382, 384, 385, 383), (384, 386, 387, 385), (386, 388, 389, 387), (388, 390, 391, 389), (390, 392, 393, 391), (392, 394, 395, 393), (394, 396, 397, 395), (396, 398, 399, 397), (398, 400, 401, 399), (400, 402, 403, 401), (402, 404, 405, 403), (404, 406, 407, 405), (406, 408, 409, 407), (408, 410, 411, 409), (410, 412, 413, 411), (355, 357, 359, 361, 363, 365, 367, 369, 371, 373, 375, 377, 379, 381, 383, 385, 387, 389, 391, 393, 395, 397, 399, 401, 403, 405, 407, 409, 411, 413, 415, 353), (412, 414, 415, 413), (414, 352, 353, 415), (352, 414, 412, 410, 408, 406, 404, 402, 400, 398, 396, 394, 392, 390, 388, 386, 384, 382, 380, 378, 376, 374, 372, 370, 368, 366, 364, 362, 360, 358, 356, 354), (416, 419, 418, 417), (417, 418, 421, 420), (420, 421, 423, 422), (422, 423, 425, 424), (424, 425, 427, 426), (426, 427, 429, 428), (428, 429, 431, 430), (430, 431, 433, 432), (432, 433, 435, 434), (434, 435, 437, 436), (436, 437, 439, 438), (438, 439, 441, 440), (440, 441, 443, 442), (442, 443, 445, 444), (444, 445, 447, 446), (446, 447, 449, 448), (448, 449, 451, 450), (450, 451, 453, 452), (452, 453, 455, 454), (454, 455, 457, 456), (456, 457, 459, 458), (458, 459, 461, 460), (460, 461, 463, 462), (462, 463, 465, 464), (464, 465, 467, 466), (466, 467, 469, 468), (468, 469, 471, 470), (470, 471, 473, 472), (472, 473, 475, 474), (474, 475, 477, 476), (418, 419, 479, 477, 475, 473, 471, 469, 467, 465, 463, 461, 459, 457, 455, 453, 451, 449, 447, 445, 443, 441, 439, 437, 435, 433, 431, 429, 427, 425, 423, 421), (476, 477, 479, 478), (478, 479, 419, 416), (428, 430, 487, 486), (483, 484, 516, 515), (446, 448, 496, 495), (464, 466, 505, 504), (420, 422, 483, 482), (438, 440, 492, 491), (456, 458, 501, 500), (474, 476, 510, 509), (430, 432, 488, 487), (448, 450, 497, 496), (466, 468, 506, 505), (422, 424, 484, 483), (440, 442, 493, 492), (458, 460, 502, 501), (476, 478, 511, 510), (432, 434, 489, 488), (450, 452, 498, 497), (468, 470, 507, 506), (424, 426, 485, 484), (442, 444, 494, 493), (460, 462, 503, 502), (416, 417, 481, 480), (478, 416, 480, 511), (434, 436, 490, 489), (452, 454, 499, 498), (470, 472, 508, 507), (426, 428, 486, 485), (444, 446, 495, 494), (462, 464, 504, 503), (417, 420, 482, 481), (436, 438, 491, 490), (454, 456, 500, 499), (472, 474, 509, 508), (518, 519, 551, 550), (510, 511, 543, 542), (497, 498, 530, 529), (484, 485, 517, 516), (511, 480, 512, 543), (498, 499, 531, 530), (485, 486, 518, 517), (499, 500, 532, 531), (486, 487, 519, 518), (500, 501, 533, 532), (487, 488, 520, 519), (501, 502, 534, 533), (488, 489, 521, 520), (502, 503, 535, 534), (489, 490, 522, 521), (503, 504, 536, 535), (490, 491, 523, 522), (504, 505, 537, 536), (491, 492, 524, 523), (505, 506, 538, 537), (492, 493, 525, 524), (506, 507, 539, 538), (493, 494, 526, 525), (480, 481, 513, 512), (507, 508, 540, 539), (494, 495, 527, 526), (481, 482, 514, 513), (508, 509, 541, 540), (495, 496, 528, 527), (482, 483, 515, 514), (509, 510, 542, 541), (496, 497, 529, 528), (553, 554, 586, 585), (532, 533, 565, 564), (519, 520, 552, 551), (533, 534, 566, 565), (520, 521, 553, 552), (534, 535, 567, 566), (521, 522, 554, 553), (535, 536, 568, 567), (522, 523, 555, 554), (536, 537, 569, 568), (523, 524, 556, 555), (537, 538, 570, 569), (524, 525, 557, 556), (538, 539, 571, 570), (525, 526, 558, 557), (512, 513, 545, 544), (539, 540, 572, 571), (526, 527, 559, 558), (513, 514, 546, 545), (540, 541, 573, 572), (527, 528, 560, 559), (514, 515, 547, 546), (541, 542, 574, 573), (528, 529, 561, 560), (515, 516, 548, 547), (542, 543, 575, 574), (529, 530, 562, 561), (516, 517, 549, 548), (543, 512, 544, 575), (530, 531, 563, 562), (517, 518, 550, 549), (531, 532, 564, 563), (591, 592, 780, 779), (567, 568, 600, 599), (554, 555, 587, 586), (568, 569, 601, 600), (555, 556, 588, 587), (569, 570, 602, 601), (556, 557, 589, 588), (570, 571, 603, 602), (557, 558, 590, 589), (544, 545, 577, 576), (571, 572, 604, 603), (558, 559, 591, 590), (545, 546, 578, 577), (572, 573, 605, 604), (559, 560, 592, 591), (546, 547, 579, 578), (573, 574, 606, 605), (560, 561, 593, 592), (547, 548, 580, 579), (574, 575, 607, 606), (561, 562, 594, 593), (548, 549, 581, 580), (575, 544, 576, 607), (562, 563, 595, 594), (549, 550, 582, 581), (563, 564, 596, 595), (550, 551, 583, 582), (564, 565, 597, 596), (551, 552, 584, 583), (565, 566, 598, 597), (552, 553, 585, 584), (566, 567, 599, 598), (615, 614, 608, 609), (612, 615, 609, 17), (613, 612, 17, 19), (614, 613, 19, 608), (610, 611, 612, 613), (16, 18, 614, 615), (611, 16, 615, 612), (18, 610, 613, 614), (619, 616, 617, 618), (611, 610, 617, 616), (610, 18, 618, 617), (18, 16, 619, 618), (630, 669, 659, 12), (669, 679, 658, 659), (679, 689, 657, 658), (689, 699, 656, 657), (699, 709, 655, 656), (709, 719, 654, 655), (719, 729, 653, 654), (729, 739, 652, 653), (739, 749, 651, 652), (749, 759, 650, 651), (14, 629, 660, 639), (639, 660, 661, 638), (638, 661, 662, 637), (637, 662, 663, 636), (636, 663, 664, 635), (635, 664, 665, 634), (634, 665, 666, 633), (633, 666, 667, 632), (632, 667, 668, 631), (631, 668, 669, 630), (629, 628, 670, 660), (660, 670, 671, 661), (661, 671, 672, 662), (662, 672, 673, 663), (663, 673, 674, 664), (664, 674, 675, 665), (665, 675, 676, 666), (666, 676, 677, 667), (667, 677, 678, 668), (668, 678, 679, 669), (628, 627, 680, 670), (670, 680, 681, 671), (671, 681, 682, 672), (672, 682, 683, 673), (673, 683, 684, 674), (674, 684, 685, 675), (675, 685, 686, 676), (676, 686, 687, 677), (677, 687, 688, 678), (678, 688, 689, 679), (627, 626, 690, 680), (680, 690, 691, 681), (681, 691, 692, 682), (682, 692, 693, 683), (683, 693, 694, 684), (684, 694, 695, 685), (685, 695, 696, 686), (686, 696, 697, 687), (687, 697, 698, 688), (688, 698, 699, 689), (626, 625, 700, 690), (690, 700, 701, 691), (691, 701, 702, 692), (692, 702, 703, 693), (693, 703, 704, 694), (694, 704, 705, 695), (695, 705, 706, 696), (696, 706, 707, 697), (697, 707, 708, 698), (698, 708, 709, 699), (625, 624, 710, 700), (700, 710, 711, 701), (701, 711, 712, 702), (702, 712, 713, 703), (703, 713, 714, 704), (704, 714, 715, 705), (705, 715, 716, 706), (706, 716, 717, 707), (707, 717, 718, 708), (708, 718, 719, 709), (624, 623, 720, 710), (710, 720, 721, 711), (711, 721, 722, 712), (712, 722, 723, 713), (713, 723, 724, 714), (714, 724, 725, 715), (715, 725, 726, 716), (716, 726, 727, 717), (717, 727, 728, 718), (718, 728, 729, 719), (623, 622, 730, 720), (720, 730, 731, 721), (721, 731, 732, 722), (722, 732, 733, 723), (723, 733, 734, 724), (724, 734, 735, 725), (725, 735, 736, 726), (726, 736, 737, 727), (727, 737, 738, 728), (728, 738, 739, 729), (622, 621, 740, 730), (730, 740, 741, 731), (731, 741, 742, 732), (732, 742, 743, 733), (733, 743, 744, 734), (734, 744, 745, 735), (735, 745, 746, 736), (736, 746, 747, 737), (737, 747, 748, 738), (738, 748, 749, 739), (621, 620, 750, 740), (740, 750, 751, 741), (741, 751, 752, 742), (742, 752, 753, 743), (743, 753, 754, 744), (744, 754, 755, 745), (745, 755, 756, 746), (746, 756, 757, 747), (747, 757, 758, 748), (748, 758, 759, 749), (620, 15, 640, 750), (750, 640, 641, 751), (751, 641, 642, 752), (752, 642, 643, 753), (753, 643, 644, 754), (754, 644, 645, 755), (755, 645, 646, 756), (756, 646, 647, 757), (757, 647, 648, 758), (758, 648, 649, 759), (39, 38, 761, 760), (38, 36, 762, 761), (37, 39, 760, 763), (36, 37, 763, 762), (764, 765, 766, 767, 768, 769, 770, 771, 772, 773, 774, 775, 776, 777, 778, 779, 780, 781, 782, 783, 784, 785, 786, 787, 788, 789, 790, 791, 792, 793, 794, 795), (578, 579, 767, 766), (605, 606, 794, 793), (592, 593, 781, 780), (579, 580, 768, 767), (606, 607, 795, 794), (593, 594, 782, 781), (580, 581, 769, 768), (607, 576, 764, 795), (594, 595, 783, 782), (581, 582, 770, 769), (595, 596, 784, 783), (582, 583, 771, 770), (596, 597, 785, 784), (583, 584, 772, 771), (597, 598, 786, 785), (584, 585, 773, 772), (598, 599, 787, 786), (585, 586, 774, 773), (599, 600, 788, 787), (586, 587, 775, 774), (600, 601, 789, 788), (587, 588, 776, 775), (601, 602, 790, 789), (588, 589, 777, 776), (602, 603, 791, 790), (589, 590, 778, 777), (576, 577, 765, 764), (603, 604, 792, 791), (590, 591, 779, 778), (577, 578, 766, 765), (604, 605, 793, 792)])
me_cube_001.polygons.foreach_set('material_index', [0, 0, 0, 0, 0, 0, 0, 0, 5, 0, 0, 0, 0, 0, 0, 0, 0, 0, 3, 3, 3, 3, 0, 0, 1, 6, 1, 1, 0, 0, 1, 1, 1, 0, 0, 3, 3, 3, 1, 3, 3, 3, 3, 1, 0, 1, 1, 1, 1, 1, 0, 1, 1, 0, 1, 0, 1, 1, 1, 4, 0, 0, 0, 0, 4, 4, 4, 3, 3, 0, 3, 3, 3, 3, 1, 0, 0, 0, 1, 1, 1, 1, 0, 1, 1, 0, 0, 0, 0, 0, 1, 4, 0, 0, 0, 4, 4, 4, 4, 2, 0, 2, 0, 2, 0, 2, 2, 2, 2, 2, 0, 2, 0, 2, 2, 2, 2, 2, 0, 2, 2, 0, 2, 2, 0, 2, 0, 2, 2, 0, 2, 2, 2, 0, 0, 0, 0, 0, 0, 0, 0, 0, 0, 0, 0, 0, 0, 0, 0, 0, 0, 0, 0, 0, 0, 0, 0, 0, 0, 0, 0, 0, 0, 0, 0, 0, 0, 0, 0, 0, 0, 0, 0, 0, 0, 0, 0, 0, 0, 0, 0, 0, 0, 0, 0, 0, 0, 0, 0, 0, 0, 0, 0, 0, 0, 0, 0, 0, 0, 0, 0, 3, 0, 3, 0, 3, 0, 3, 0, 3, 3, 0, 3, 3, 0, 3, 3, 0, 3, 3, 0, 3, 3, 0, 3, 0, 3, 0, 0, 0, 0, 3, 0, 0, 0, 0, 0, 0, 0, 0, 0, 0, 0, 0, 0, 0, 0, 0, 0, 0, 0, 0, 0, 0, 0, 0, 0, 0, 0, 0, 0, 0, 0, 0, 0, 0, 0, 0, 0, 0, 0, 0, 0, 0, 0, 0, 0, 0, 0, 0, 0, 0, 0, 0, 0, 0, 0, 0, 0, 0, 0, 0, 0, 0, 0, 0, 0, 0, 0, 0, 0, 0, 0, 0, 0, 0, 0, 0, 0, 0, 0, 0, 0, 0, 0, 0, 0, 0, 0, 0, 0, 0, 0, 0, 0, 0, 0, 0, 0, 7, 7, 7, 7, 7, 7, 7, 7, 7, 7, 7, 7, 7, 7, 7, 7, 7, 7, 7, 7, 7, 7, 7, 7, 7, 7, 7, 7, 7, 7, 7, 7, 7, 7, 7, 7, 7, 7, 7, 7, 7, 7, 7, 7, 7, 7, 7, 7, 7, 7, 7, 7, 7, 7, 7, 7, 7, 7, 7, 7, 7, 7, 7, 7, 7, 7, 7, 7, 7, 7, 7, 7, 7, 7, 7, 7, 7, 7, 7, 7, 7, 7, 7, 7, 7, 7, 7, 7, 7, 7, 7, 7, 7, 7, 7, 7, 7, 7, 7, 7, 7, 7, 7, 7, 7, 7, 7, 7, 7, 7, 7, 7, 7, 7, 7, 7, 7, 7, 7, 7, 7, 7, 7, 7, 7, 7, 7, 7, 7, 7, 7, 7, 7, 7, 7, 7, 7, 7, 7, 7, 7, 7, 7, 7, 7, 7, 7, 7, 7, 7, 7, 7, 7, 7, 7, 7, 7, 7, 7, 7, 7, 7, 0, 0, 0, 0, 0, 0, 0, 0, 6, 0, 0, 0, 5, 5, 5, 5, 5, 5, 5, 5, 5, 5, 5, 5, 5, 5, 5, 5, 5, 5, 5, 5, 5, 5, 5, 5, 5, 5, 5, 5, 5, 5, 5, 5, 5, 5, 5, 5, 5, 5, 5, 5, 5, 5, 5, 5, 5, 5, 5, 5, 5, 5, 5, 5, 5, 5, 5, 5, 5, 5, 5, 5, 5, 5, 5, 5, 5, 5, 5, 5, 5, 5, 5, 5, 5, 5, 5, 5, 5, 5, 5, 5, 5, 5, 5, 5, 5, 5, 5, 5, 5, 5, 5, 5, 5, 5, 5, 5, 5, 5, 5, 5, 5, 5, 5, 5, 5, 5, 5, 5, 5, 5, 5, 5, 5, 5, 5, 5, 5, 5, 5, 5, 1, 1, 1, 1, 7, 7, 7, 7, 7, 7, 7, 7, 7, 7, 7, 7, 7, 7, 7, 7, 7, 7, 7, 7, 7, 7, 7, 7, 7, 7, 7, 7, 7, 7, 7, 7])
_uv = me_cube_001.uv_layers.new(name='UVMap')
_uv.uv.foreach_set('vector', [0.375, 0.0, 0.625, 0.0, 0.625, 0.25, 0.375, 0.25, 0.375, 0.25, 0.625, 0.25, 0.625, 0.5, 0.375, 0.5, 0.375, 0.5, 0.625, 0.5, 0.625, 0.75, 0.375, 0.75, 0.375, 0.75, 0.625, 0.75, 0.625, 1.0, 0.375, 1.0, 0.125, 0.5, 0.375, 0.5, 0.375, 0.75, 0.125, 0.75, 0.625, 0.5, 0.875, 0.5, 0.875, 0.75, 0.625, 0.75, 0.375, 0.0, 0.625, 0.0, 0.625, 0.25, 0.375, 0.25, 0.375, 0.25, 0.625, 0.25, 0.625, 0.5, 0.6023, 0.5, 0.5795, 0.5, 0.5568, 0.5, 0.5341, 0.5, 0.5114, 0.5, 0.4886, 0.5, 0.4659, 0.5, 0.4432, 0.5, 0.4205, 0.5, 0.3977, 0.5, 0.375, 0.5, 0.6023, 0.7273, 0.625, 0.7273, 0.625, 0.75, 0.6023, 0.75, 0.375, 0.75, 0.3977, 0.75, 0.4205, 0.75, 0.4432, 0.75, 0.4659, 0.75, 0.4886, 0.75, 0.5114, 0.75, 0.5341, 0.75, 0.5568, 0.75, 0.5795, 0.75, 0.6023, 0.75, 0.625, 0.75, 0.625, 1.0, 0.375, 1.0, 0.125, 0.5, 0.375, 0.5, 0.375, 0.5227, 0.375, 0.5455, 0.375, 0.5682, 0.375, 0.5909, 0.375, 0.6136, 0.375, 0.6364, 0.375, 0.6591, 0.375, 0.6818, 0.375, 0.7045, 0.375, 0.7273, 0.375, 0.75, 0.125, 0.75, 0.625, 0.5, 0.875, 0.5, 0.875, 0.75, 0.625, 0.75, 0.625, 0.7273, 0.625, 0.7045, 0.625, 0.6818, 0.625, 0.6591, 0.625, 0.6364, 0.625, 0.6136, 0.625, 0.5909, 0.625, 0.5682, 0.625, 0.5455, 0.625, 0.5227, 0.4534, 0.05463, 0.5466, 0.05463, 0.5466, 0.05463, 0.4534, 0.05463, 0.375, 0.25, 0.625, 0.25, 0.625, 0.5, 0.375, 0.5, 0.375, 0.5, 0.625, 0.5, 0.625, 0.75, 0.375, 0.75, 0.375, 0.75, 0.625, 0.75, 0.625, 1.0, 0.375, 1.0, 0.125, 0.5, 0.375, 0.5, 0.375, 0.75, 0.125, 0.75, 0.375, 0.0, 0.625, 0.0, 0.625, 0.25, 0.375, 0.25, 0.375, 0.25, 0.625, 0.25, 0.625, 0.5, 0.375, 0.5, 0.375, 0.5, 0.625, 0.5, 0.625, 0.75, 0.375, 0.75, 0.375, 0.75, 0.625, 0.75, 0.625, 1.0, 0.375, 1.0, 0.125, 0.5, 0.375, 0.5, 0.375, 0.75, 0.125, 0.75, 0.625, 0.5, 0.875, 0.5, 0.875, 0.75, 0.625, 0.75, 0.375, 0.0, 0.625, 0.0, 0.625, 0.25, 0.375, 0.25, 0.375, 0.25, 0.625, 0.25, 0.625, 0.5, 0.375, 0.5, 0.3898, 0.5084, 0.6102, 0.5084, 0.6102, 0.7416, 0.3898, 0.7416, 0.375, 0.75, 0.625, 0.75, 0.625, 1.0, 0.375, 1.0, 0.125, 0.5, 0.375, 0.5, 0.375, 0.75, 0.125, 0.75, 0.625, 0.5, 0.875, 0.5, 0.875, 0.75, 0.625, 0.75, 0.375, 0.0, 0.625, 0.0, 0.625, 0.25, 0.375, 0.25, 0.375, 0.25, 0.625, 0.25, 0.625, 0.5, 0.375, 0.5, 0.375, 0.5, 0.625, 0.5, 0.625, 0.75, 0.375, 0.75, 0.375, 0.75, 0.625, 0.75, 0.625, 1.0, 0.375, 1.0, 0.125, 0.5, 0.375, 0.5, 0.375, 0.75, 0.125, 0.75, 0.625, 0.5, 0.875, 0.5, 0.875, 0.75, 0.625, 0.75, 0.375, 0.25, 0.625, 0.25, 0.625, 0.5, 0.375, 0.5, 0.375, 0.5, 0.625, 0.5, 0.625, 0.75, 0.375, 0.75, 0.375, 0.75, 0.625, 0.75, 0.625, 1.0, 0.375, 1.0, 0.2837, 0.5818, 0.2837, 0.6682, 0.2837, 0.6682, 0.2837, 0.5818, 0.2163, 0.5818, 0.2163, 0.6682, 0.125, 0.75, 0.125, 0.5, 0.2837, 0.5818, 0.2163, 0.5818, 0.125, 0.5, 0.375, 0.5, 0.2837, 0.6682, 0.2837, 0.5818, 0.375, 0.5, 0.375, 0.75, 0.2163, 0.6682, 0.2837, 0.6682, 0.375, 0.75, 0.125, 0.75, 0.2837, 0.6682, 0.2163, 0.6682, 0.2163, 0.6682, 0.2837, 0.6682, 0.2163, 0.6682, 0.2163, 0.5818, 0.2163, 0.5818, 0.2163, 0.6682, 0.2837, 0.6682, 0.2163, 0.6682, 0.2163, 0.6682, 0.2837, 0.6682, 0.2163, 0.5818, 0.2837, 0.5818, 0.2837, 0.5818, 0.2163, 0.5818, 0.2163, 0.5818, 0.2837, 0.5818, 0.2837, 0.5818, 0.2163, 0.5818, 0.2163, 0.5818, 0.2837, 0.5818, 0.2837, 0.5818, 0.2163, 0.5818, 0.2837, 0.5818, 0.2837, 0.6682, 0.2837, 0.6682, 0.2837, 0.5818, 0.2163, 0.6682, 0.2163, 0.5818, 0.2163, 0.5818, 0.2163, 0.6682, 0.2837, 0.5818, 0.2837, 0.6682, 0.2837, 0.6682, 0.2837, 0.5818, 0.2837, 0.5818, 0.2837, 0.6682, 0.2837, 0.6682, 0.2837, 0.5818, 0.2163, 0.6682, 0.2163, 0.5818, 0.2163, 0.5818, 0.2163, 0.6682, 0.2837, 0.6682, 0.2163, 0.6682, 0.2163, 0.6682, 0.2837, 0.6682, 0.2837, 0.6682, 0.2163, 0.6682, 0.2163, 0.6682, 0.2837, 0.6682, 0.2163, 0.6682, 0.2163, 0.5818, 0.2163, 0.5818, 0.2163, 0.6682, 0.2837, 0.6682, 0.2163, 0.6682, 0.2163, 0.6682, 0.2837, 0.6682, 0.2163, 0.5818, 0.2837, 0.5818, 0.2837, 0.5818, 0.2163, 0.5818, 0.2837, 0.5818, 0.2837, 0.6682, 0.2837, 0.6682, 0.2837, 0.5818, 0.2163, 0.5818, 0.2837, 0.5818, 0.2837, 0.5818, 0.2163, 0.5818, 0.2837, 0.5818, 0.2837, 0.6682, 0.2837, 0.6682, 0.2837, 0.5818, 0.2163, 0.6682, 0.2163, 0.5818, 0.2163, 0.5818, 0.2163, 0.6682, 0.2163, 0.5818, 0.2837, 0.5818, 0.2837, 0.6682, 0.2163, 0.6682, 0.2163, 0.6682, 0.2163, 0.5818, 0.2163, 0.5818, 0.2163, 0.6682, 0.2837, 0.6682, 0.2163, 0.6682, 0.2163, 0.6682, 0.2837, 0.6682, 0.2163, 0.5818, 0.2837, 0.5818, 0.2837, 0.5818, 0.2163, 0.5818, 0.375, 0.25, 0.625, 0.25, 0.625, 0.5, 0.375, 0.5, 0.375, 0.5, 0.625, 0.5, 0.625, 0.75, 0.375, 0.75, 0.375, 0.75, 0.625, 0.75, 0.625, 1.0, 0.375, 1.0, 0.2163, 0.5818, 0.2163, 0.6682, 0.125, 0.75, 0.125, 0.5, 0.2837, 0.5818, 0.2163, 0.5818, 0.125, 0.5, 0.375, 0.5, 0.2837, 0.6682, 0.2837, 0.5818, 0.375, 0.5, 0.375, 0.75, 0.2163, 0.6682, 0.2837, 0.6682, 0.375, 0.75, 0.125, 0.75, 0.2837, 0.5818, 0.2837, 0.6682, 0.2837, 0.6682, 0.2837, 0.5818, 0.2837, 0.6682, 0.2163, 0.6682, 0.2163, 0.6682, 0.2837, 0.6682, 0.2163, 0.6682, 0.2163, 0.5818, 0.2163, 0.5818, 0.2163, 0.6682, 0.2837, 0.6682, 0.2163, 0.6682, 0.2163, 0.6682, 0.2837, 0.6682, 0.2163, 0.5818, 0.2837, 0.5818, 0.2837, 0.5818, 0.2163, 0.5818, 0.2163, 0.5818, 0.2837, 0.5818, 0.2837, 0.5818, 0.2163, 0.5818, 0.2163, 0.5818, 0.2837, 0.5818, 0.2837, 0.5818, 0.2163, 0.5818, 0.2837, 0.5818, 0.2837, 0.6682, 0.2837, 0.6682, 0.2837, 0.5818, 0.2163, 0.6682, 0.2163, 0.5818, 0.2163, 0.5818, 0.2163, 0.6682, 0.2837, 0.5818, 0.2837, 0.6682, 0.2837, 0.6682, 0.2837, 0.5818, 0.2837, 0.5818, 0.2837, 0.6682, 0.2837, 0.6682, 0.2837, 0.5818, 0.2163, 0.6682, 0.2163, 0.5818, 0.2163, 0.5818, 0.2163, 0.6682, 0.2837, 0.6682, 0.2163, 0.6682, 0.2163, 0.6682, 0.2837, 0.6682, 0.2837, 0.6682, 0.2163, 0.6682, 0.2163, 0.6682, 0.2837, 0.6682, 0.2163, 0.6682, 0.2163, 0.5818, 0.2163, 0.5818, 0.2163, 0.6682, 0.2837, 0.6682, 0.2163, 0.6682, 0.2163, 0.6682, 0.2837, 0.6682, 0.2163, 0.5818, 0.2837, 0.5818, 0.2837, 0.5818, 0.2163, 0.5818, 0.2837, 0.5818, 0.2837, 0.6682, 0.2837, 0.6682, 0.2837, 0.5818, 0.2163, 0.5818, 0.2837, 0.5818, 0.2837, 0.5818, 0.2163, 0.5818, 0.2837, 0.5818, 0.2837, 0.6682, 0.2837, 0.6682, 0.2837, 0.5818, 0.2163, 0.6682, 0.2163, 0.5818, 0.2163, 0.5818, 0.2163, 0.6682, 0.2163, 0.5818, 0.2837, 0.5818, 0.2837, 0.6682, 0.2163, 0.6682, 0.2163, 0.6682, 0.2163, 0.5818, 0.2163, 0.5818, 0.2163, 0.6682, 0.2837, 0.6682, 0.2163, 0.6682, 0.2163, 0.6682, 0.2837, 0.6682, 0.2163, 0.5818, 0.2837, 0.5818, 0.2837, 0.5818, 0.2163, 0.5818, 0.125, 0.5, 0.125, 0.75, 0.125, 0.75, 0.125, 0.5, 0.875, 0.5, 0.625, 0.5, 0.625, 0.5, 0.875, 0.5, 0.375, 0.5, 0.625, 0.5, 0.625, 0.75, 0.375, 0.75, 0.625, 0.75, 0.875, 0.75, 0.875, 0.75, 0.625, 0.75, 0.125, 0.5, 0.375, 0.5, 0.375, 0.75, 0.125, 0.75, 0.625, 0.5, 0.875, 0.5, 0.875, 0.75, 0.625, 0.75, 0.375, 0.25, 0.625, 0.25, 0.625, 0.5, 0.375, 0.5, 0.125, 0.5, 0.125, 0.5, 0.125, 0.5, 0.125, 0.5, 0.625, 0.5, 0.375, 0.5, 0.375, 0.5, 0.625, 0.5, 0.375, 0.5, 0.125, 0.5, 0.125, 0.5, 0.375, 0.5, 0.375, 0.25, 0.625, 0.25, 0.625, 0.25, 0.375, 0.25, 0.375, 0.25, 0.625, 0.25, 0.625, 0.25, 0.375, 0.25, 0.625, 0.25, 0.375, 0.25, 0.375, 0.25, 0.625, 0.25, 0.875, 0.5, 0.875, 0.5, 0.875, 0.5, 0.875, 0.5, 0.375, 0.75, 0.625, 0.75, 0.625, 1.0, 0.375, 1.0, 0.375, 0.75, 0.625, 0.75, 0.625, 0.75, 0.375, 0.75, 0.625, 0.0, 0.375, 0.0, 0.375, 0.0, 0.625, 0.0, 0.125, 0.75, 0.375, 0.75, 0.375, 0.75, 0.125, 0.75, 0.625, 0.0, 0.375, 0.0, 0.375, 0.0, 0.625, 0.0, 0.875, 0.75, 0.875, 0.75, 0.875, 0.75, 0.875, 0.75, 0.375, 1.0, 0.625, 1.0, 0.625, 1.0, 0.375, 1.0, 0.125, 0.75, 0.125, 0.75, 0.125, 0.75, 0.125, 0.75, 0.375, 0.0, 0.625, 0.0, 0.625, 0.25, 0.375, 0.25, 0.625, 0.25, 0.375, 0.25, 0.375, 0.25, 0.625, 0.25, 0.375, 0.0, 0.625, 0.0, 0.625, 0.0, 0.375, 0.0, 0.875, 0.75, 0.875, 0.5, 0.875, 0.5, 0.875, 0.75, 0.125, 0.5, 0.125, 0.75, 0.125, 0.75, 0.125, 0.5, 0.375, 0.0, 0.375, 0.25, 0.375, 0.25, 0.375, 0.0, 0.375, 0.25, 0.375, 0.25, 0.375, 0.25, 0.375, 0.25, 0.375, 0.0, 0.375, 0.0, 0.375, 0.0, 0.375, 0.0, 0.375, 0.0, 0.375, 0.25, 0.375, 0.25, 0.375, 0.0, 0.125, 0.5, 0.125, 0.75, 0.125, 0.75, 0.125, 0.5, 0.375, 0.25, 0.375, 0.25, 0.375, 0.25, 0.375, 0.25, 0.375, 0.0, 0.375, 0.0, 0.375, 0.0, 0.375, 0.0, 1.0, 0.5, 1.0, 1.0, 0.9688, 1.0, 0.9688, 0.5, 0.9688, 0.5, 0.9688, 1.0, 0.9375, 1.0, 0.9375, 0.5, 0.9375, 0.5, 0.9375, 1.0, 0.9062, 1.0, 0.9062, 0.5, 0.9062, 0.5, 0.9062, 1.0, 0.875, 1.0, 0.875, 0.5, 0.875, 0.5, 0.875, 1.0, 0.8438, 1.0, 0.8438, 0.5, 0.8438, 0.5, 0.8438, 1.0, 0.8125, 1.0, 0.8125, 0.5, 0.8125, 0.5, 0.8125, 1.0, 0.7812, 1.0, 0.7812, 0.5, 0.7812, 0.5, 0.7812, 1.0, 0.75, 1.0, 0.75, 0.5, 0.75, 0.5, 0.75, 1.0, 0.7188, 1.0, 0.7188, 0.5, 0.7188, 0.5, 0.7188, 1.0, 0.6875, 1.0, 0.6875, 0.5, 0.6875, 0.5, 0.6875, 1.0, 0.6562, 1.0, 0.6562, 0.5, 0.6562, 0.5, 0.6562, 1.0, 0.625, 1.0, 0.625, 0.5, 0.625, 0.5, 0.625, 1.0, 0.5938, 1.0, 0.5938, 0.5, 0.5938, 0.5, 0.5938, 1.0, 0.5625, 1.0, 0.5625, 0.5, 0.5625, 0.5, 0.5625, 1.0, 0.5312, 1.0, 0.5312, 0.5, 0.5312, 0.5, 0.5312, 1.0, 0.5, 1.0, 0.5, 0.5, 0.5, 0.5, 0.5, 1.0, 0.4688, 1.0, 0.4688, 0.5, 0.4688, 0.5, 0.4688, 1.0, 0.4375, 1.0, 0.4375, 0.5, 0.4375, 0.5, 0.4375, 1.0, 0.4062, 1.0, 0.4062, 0.5, 0.4062, 0.5, 0.4062, 1.0, 0.375, 1.0, 0.375, 0.5, 0.375, 0.5, 0.375, 1.0, 0.3438, 1.0, 0.3438, 0.5, 0.3438, 0.5, 0.3438, 1.0, 0.3125, 1.0, 0.3125, 0.5, 0.3125, 0.5, 0.3125, 1.0, 0.2812, 1.0, 0.2812, 0.5, 0.2812, 0.5, 0.2812, 1.0, 0.25, 1.0, 0.25, 0.5, 0.25, 0.5, 0.25, 1.0, 0.2188, 1.0, 0.2188, 0.5, 0.2188, 0.5, 0.2188, 1.0, 0.1875, 1.0, 0.1875, 0.5, 0.1875, 0.5, 0.1875, 1.0, 0.1562, 1.0, 0.1562, 0.5, 0.1562, 0.5, 0.1562, 1.0, 0.125, 1.0, 0.125, 0.5, 0.125, 0.5, 0.125, 1.0, 0.09375, 1.0, 0.09375, 0.5, 0.09375, 0.5, 0.09375, 1.0, 0.0625, 1.0, 0.0625, 0.5, 0.2968, 0.4854, 0.25, 0.49, 0.2032, 0.4854, 0.1582, 0.4717, 0.1167, 0.4496, 0.08029, 0.4197, 0.05045, 0.3833, 0.02827, 0.3418, 0.01461, 0.2968, 0.01, 0.25, 0.01461, 0.2032, 0.02827, 0.1582, 0.05045, 0.1167, 0.08029, 0.08029, 0.1167, 0.05045, 0.1582, 0.02827, 0.2032, 0.01461, 0.25, 0.01, 0.2968, 0.01461, 0.3418, 0.02827, 0.3833, 0.05045, 0.4197, 0.08029, 0.4496, 0.1167, 0.4717, 0.1582, 0.4854, 0.2032, 0.49, 0.25, 0.4854, 0.2968, 0.4717, 0.3418, 0.4496, 0.3833, 0.4197, 0.4197, 0.3833, 0.4496, 0.3418, 0.4717, 0.0625, 0.5, 0.0625, 1.0, 0.03125, 1.0, 0.03125, 0.5, 0.03125, 0.5, 0.03125, 1.0, 0.0, 1.0, 0.0, 0.5, 0.714, 0.2351, 0.7117, 0.2424, 0.7117, 0.2424, 0.714, 0.2351, 0.7576, 0.2883, 0.75, 0.289, 0.75, 0.49, 0.7968, 0.4854, 0.7649, 0.286, 0.7576, 0.2883, 0.7968, 0.4854, 0.8418, 0.4717, 0.7717, 0.2824, 0.7649, 0.286, 0.8418, 0.4717, 0.8833, 0.4496, 0.7776, 0.2776, 0.7717, 0.2824, 0.8833, 0.4496, 0.9197, 0.4197, 0.7824, 0.2717, 0.7776, 0.2776, 0.9197, 0.4197, 0.9496, 0.3833, 0.786, 0.2649, 0.7824, 0.2717, 0.9496, 0.3833, 0.9717, 0.3418, 0.7883, 0.2576, 0.786, 0.2649, 0.9717, 0.3418, 0.9854, 0.2968, 0.789, 0.25, 0.7883, 0.2576, 0.9854, 0.2968, 0.99, 0.25, 0.7883, 0.2424, 0.789, 0.25, 0.99, 0.25, 0.9854, 0.2032, 0.786, 0.2351, 0.7883, 0.2424, 0.9854, 0.2032, 0.9717, 0.1582, 0.7824, 0.2283, 0.786, 0.2351, 0.9717, 0.1582, 0.9496, 0.1167, 0.7776, 0.2224, 0.7824, 0.2283, 0.9496, 0.1167, 0.9197, 0.08029, 0.7717, 0.2176, 0.7776, 0.2224, 0.9197, 0.08029, 0.8833, 0.05045, 0.7649, 0.214, 0.7717, 0.2176, 0.8833, 0.05045, 0.8418, 0.02827, 0.7576, 0.2117, 0.7649, 0.214, 0.8418, 0.02827, 0.7968, 0.01461, 0.75, 0.211, 0.7576, 0.2117, 0.7968, 0.01461, 0.75, 0.01, 0.7424, 0.2117, 0.75, 0.211, 0.75, 0.01, 0.7032, 0.01461, 0.7351, 0.214, 0.7424, 0.2117, 0.7032, 0.01461, 0.6582, 0.02827, 0.7283, 0.2176, 0.7351, 0.214, 0.6582, 0.02827, 0.6167, 0.05045, 0.7224, 0.2224, 0.7283, 0.2176, 0.6167, 0.05045, 0.5803, 0.08029, 0.7176, 0.2283, 0.7224, 0.2224, 0.5803, 0.08029, 0.5504, 0.1167, 0.714, 0.2351, 0.7176, 0.2283, 0.5504, 0.1167, 0.5283, 0.1582, 0.7117, 0.2424, 0.714, 0.2351, 0.5283, 0.1582, 0.5146, 0.2032, 0.711, 0.25, 0.7117, 0.2424, 0.5146, 0.2032, 0.51, 0.25, 0.7117, 0.2576, 0.711, 0.25, 0.51, 0.25, 0.5146, 0.2968, 0.714, 0.2649, 0.7117, 0.2576, 0.5146, 0.2968, 0.5283, 0.3418, 0.7176, 0.2717, 0.714, 0.2649, 0.5283, 0.3418, 0.5504, 0.3833, 0.7224, 0.2776, 0.7176, 0.2717, 0.5504, 0.3833, 0.5803, 0.4197, 0.7283, 0.2824, 0.7224, 0.2776, 0.5803, 0.4197, 0.6167, 0.4496, 0.7351, 0.286, 0.7283, 0.2824, 0.6167, 0.4496, 0.6582, 0.4717, 0.7424, 0.2883, 0.7351, 0.286, 0.6582, 0.4717, 0.7032, 0.4854, 0.75, 0.289, 0.7424, 0.2883, 0.7032, 0.4854, 0.75, 0.49, 0.7117, 0.2576, 0.714, 0.2649, 0.714, 0.2649, 0.7117, 0.2576, 0.7883, 0.2424, 0.786, 0.2351, 0.786, 0.2351, 0.7883, 0.2424, 0.7117, 0.2424, 0.711, 0.25, 0.711, 0.25, 0.7117, 0.2424, 0.786, 0.2351, 0.7824, 0.2283, 0.7824, 0.2283, 0.786, 0.2351, 0.711, 0.25, 0.7117, 0.2576, 0.7117, 0.2576, 0.711, 0.25, 0.7824, 0.2283, 0.7776, 0.2224, 0.7776, 0.2224, 0.7824, 0.2283, 0.7117, 0.2576, 0.714, 0.2649, 0.714, 0.2649, 0.7117, 0.2576, 0.7776, 0.2224, 0.7717, 0.2176, 0.7717, 0.2176, 0.7776, 0.2224, 0.714, 0.2649, 0.7176, 0.2717, 0.7176, 0.2717, 0.714, 0.2649, 0.7717, 0.2176, 0.7649, 0.214, 0.7649, 0.214, 0.7717, 0.2176, 0.75, 0.289, 0.7576, 0.2883, 0.7576, 0.2883, 0.75, 0.289, 0.7176, 0.2717, 0.7224, 0.2776, 0.7224, 0.2776, 0.7176, 0.2717, 0.7649, 0.214, 0.7576, 0.2117, 0.7576, 0.2117, 0.7649, 0.214, 0.7576, 0.2883, 0.7649, 0.286, 0.7649, 0.286, 0.7576, 0.2883, 0.7224, 0.2776, 0.7283, 0.2824, 0.7283, 0.2824, 0.7224, 0.2776, 0.7576, 0.2117, 0.75, 0.211, 0.75, 0.211, 0.7576, 0.2117, 0.7649, 0.286, 0.7717, 0.2824, 0.7717, 0.2824, 0.7649, 0.286, 0.7283, 0.2824, 0.7351, 0.286, 0.7351, 0.286, 0.7283, 0.2824, 0.75, 0.211, 0.7424, 0.2117, 0.7424, 0.2117, 0.75, 0.211, 0.7717, 0.2824, 0.7776, 0.2776, 0.7776, 0.2776, 0.7717, 0.2824, 0.7351, 0.286, 0.7424, 0.2883, 0.7424, 0.2883, 0.7351, 0.286, 0.7424, 0.2117, 0.7351, 0.214, 0.7351, 0.214, 0.7424, 0.2117, 0.7776, 0.2776, 0.7824, 0.2717, 0.7824, 0.2717, 0.7776, 0.2776, 0.7424, 0.2883, 0.75, 0.289, 0.75, 0.289, 0.7424, 0.2883, 0.7351, 0.214, 0.7283, 0.2176, 0.7283, 0.2176, 0.7351, 0.214, 0.7824, 0.2717, 0.786, 0.2649, 0.786, 0.2649, 0.7824, 0.2717, 0.7283, 0.2176, 0.7224, 0.2224, 0.7224, 0.2224, 0.7283, 0.2176, 0.786, 0.2649, 0.7883, 0.2576, 0.7883, 0.2576, 0.786, 0.2649, 0.7224, 0.2224, 0.7176, 0.2283, 0.7176, 0.2283, 0.7224, 0.2224, 0.7883, 0.2576, 0.789, 0.25, 0.789, 0.25, 0.7883, 0.2576, 0.7176, 0.2283, 0.714, 0.2351, 0.714, 0.2351, 0.7176, 0.2283, 0.789, 0.25, 0.7883, 0.2424, 0.7883, 0.2424, 0.789, 0.25, 0.75, 0.289, 0.7576, 0.2883, 0.7649, 0.286, 0.7717, 0.2824, 0.7776, 0.2776, 0.7824, 0.2717, 0.786, 0.2649, 0.7883, 0.2576, 0.789, 0.25, 0.7883, 0.2424, 0.786, 0.2351, 0.7824, 0.2283, 0.7776, 0.2224, 0.7717, 0.2176, 0.7649, 0.214, 0.7576, 0.2117, 0.75, 0.211, 0.7424, 0.2117, 0.7351, 0.214, 0.7283, 0.2176, 0.7224, 0.2224, 0.7176, 0.2283, 0.714, 0.2351, 0.7117, 0.2424, 0.711, 0.25, 0.7117, 0.2576, 0.714, 0.2649, 0.7176, 0.2717, 0.7224, 0.2776, 0.7283, 0.2824, 0.7351, 0.286, 0.7424, 0.2883, 0.7776, 0.2224, 0.7717, 0.2176, 0.7717, 0.2176, 0.7776, 0.2224, 0.714, 0.2649, 0.7176, 0.2717, 0.7176, 0.2717, 0.714, 0.2649, 0.7717, 0.2176, 0.7649, 0.214, 0.7649, 0.214, 0.7717, 0.2176, 0.75, 0.289, 0.7576, 0.2883, 0.7576, 0.2883, 0.75, 0.289, 0.7176, 0.2717, 0.7224, 0.2776, 0.7224, 0.2776, 0.7176, 0.2717, 0.7649, 0.214, 0.7576, 0.2117, 0.7576, 0.2117, 0.7649, 0.214, 0.7576, 0.2883, 0.7649, 0.286, 0.7649, 0.286, 0.7576, 0.2883, 0.7224, 0.2776, 0.7283, 0.2824, 0.7283, 0.2824, 0.7224, 0.2776, 0.7576, 0.2117, 0.75, 0.211, 0.75, 0.211, 0.7576, 0.2117, 0.7649, 0.286, 0.7717, 0.2824, 0.7717, 0.2824, 0.7649, 0.286, 0.7283, 0.2824, 0.7351, 0.286, 0.7351, 0.286, 0.7283, 0.2824, 0.75, 0.211, 0.7424, 0.2117, 0.7424, 0.2117, 0.75, 0.211, 0.7717, 0.2824, 0.7776, 0.2776, 0.7776, 0.2776, 0.7717, 0.2824, 0.7351, 0.286, 0.7424, 0.2883, 0.7424, 0.2883, 0.7351, 0.286, 0.7424, 0.2117, 0.7351, 0.214, 0.7351, 0.214, 0.7424, 0.2117, 0.7776, 0.2776, 0.7824, 0.2717, 0.7824, 0.2717, 0.7776, 0.2776, 0.7424, 0.2883, 0.75, 0.289, 0.75, 0.289, 0.7424, 0.2883, 0.7351, 0.214, 0.7283, 0.2176, 0.7283, 0.2176, 0.7351, 0.214, 0.7824, 0.2717, 0.786, 0.2649, 0.786, 0.2649, 0.7824, 0.2717, 0.7283, 0.2176, 0.7224, 0.2224, 0.7224, 0.2224, 0.7283, 0.2176, 0.786, 0.2649, 0.7883, 0.2576, 0.7883, 0.2576, 0.786, 0.2649, 0.7224, 0.2224, 0.7176, 0.2283, 0.7176, 0.2283, 0.7224, 0.2224, 0.7883, 0.2576, 0.789, 0.25, 0.789, 0.25, 0.7883, 0.2576, 0.7176, 0.2283, 0.714, 0.2351, 0.714, 0.2351, 0.7176, 0.2283, 0.789, 0.25, 0.7883, 0.2424, 0.7883, 0.2424, 0.789, 0.25, 0.714, 0.2351, 0.7117, 0.2424, 0.7117, 0.2424, 0.714, 0.2351, 0.7883, 0.2424, 0.786, 0.2351, 0.786, 0.2351, 0.7883, 0.2424, 0.7117, 0.2424, 0.711, 0.25, 0.711, 0.25, 0.7117, 0.2424, 0.786, 0.2351, 0.7824, 0.2283, 0.7824, 0.2283, 0.786, 0.2351, 0.711, 0.25, 0.7117, 0.2576, 0.7117, 0.2576, 0.711, 0.25, 0.7824, 0.2283, 0.7776, 0.2224, 0.7776, 0.2224, 0.7824, 0.2283, 0.7576, 0.2883, 0.75, 0.289, 0.75, 0.289, 0.7576, 0.2883, 0.7649, 0.286, 0.7576, 0.2883, 0.7576, 0.2883, 0.7649, 0.286, 0.7717, 0.2824, 0.7649, 0.286, 0.7649, 0.286, 0.7717, 0.2824, 0.7776, 0.2776, 0.7717, 0.2824, 0.7717, 0.2824, 0.7776, 0.2776, 0.7824, 0.2717, 0.7776, 0.2776, 0.7776, 0.2776, 0.7824, 0.2717, 0.786, 0.2649, 0.7824, 0.2717, 0.7824, 0.2717, 0.786, 0.2649, 0.7883, 0.2576, 0.786, 0.2649, 0.786, 0.2649, 0.7883, 0.2576, 0.789, 0.25, 0.7883, 0.2576, 0.7883, 0.2576, 0.789, 0.25, 0.7883, 0.2424, 0.789, 0.25, 0.789, 0.25, 0.7883, 0.2424, 0.786, 0.2351, 0.7883, 0.2424, 0.7883, 0.2424, 0.786, 0.2351, 0.7824, 0.2283, 0.786, 0.2351, 0.786, 0.2351, 0.7824, 0.2283, 0.7776, 0.2224, 0.7824, 0.2283, 0.7824, 0.2283, 0.7776, 0.2224, 0.7717, 0.2176, 0.7776, 0.2224, 0.7776, 0.2224, 0.7717, 0.2176, 0.7649, 0.214, 0.7717, 0.2176, 0.7717, 0.2176, 0.7649, 0.214, 0.7576, 0.2117, 0.7649, 0.214, 0.7649, 0.214, 0.7576, 0.2117, 0.75, 0.211, 0.7576, 0.2117, 0.7576, 0.2117, 0.75, 0.211, 0.7424, 0.2117, 0.75, 0.211, 0.75, 0.211, 0.7424, 0.2117, 0.7351, 0.214, 0.7424, 0.2117, 0.7424, 0.2117, 0.7351, 0.214, 0.7283, 0.2176, 0.7351, 0.214, 0.7351, 0.214, 0.7283, 0.2176, 0.7224, 0.2224, 0.7283, 0.2176, 0.7283, 0.2176, 0.7224, 0.2224, 0.7176, 0.2283, 0.7224, 0.2224, 0.7224, 0.2224, 0.7176, 0.2283, 0.714, 0.2351, 0.7176, 0.2283, 0.7176, 0.2283, 0.714, 0.2351, 0.7117, 0.2424, 0.714, 0.2351, 0.714, 0.2351, 0.7117, 0.2424, 0.711, 0.25, 0.7117, 0.2424, 0.7117, 0.2424, 0.711, 0.25, 0.7117, 0.2576, 0.711, 0.25, 0.711, 0.25, 0.7117, 0.2576, 0.714, 0.2649, 0.7117, 0.2576, 0.7117, 0.2576, 0.714, 0.2649, 0.7176, 0.2717, 0.714, 0.2649, 0.714, 0.2649, 0.7176, 0.2717, 0.7224, 0.2776, 0.7176, 0.2717, 0.7176, 0.2717, 0.7224, 0.2776, 0.7283, 0.2824, 0.7224, 0.2776, 0.7224, 0.2776, 0.7283, 0.2824, 0.7351, 0.286, 0.7283, 0.2824, 0.7283, 0.2824, 0.7351, 0.286, 0.7424, 0.2883, 0.7351, 0.286, 0.7351, 0.286, 0.7424, 0.2883, 0.75, 0.289, 0.7424, 0.2883, 0.7424, 0.2883, 0.75, 0.289, 1.0, 0.5, 0.9688, 0.5, 0.9688, 1.0, 1.0, 1.0, 0.9688, 0.5, 0.9375, 0.5, 0.9375, 1.0, 0.9688, 1.0, 0.9375, 0.5, 0.9062, 0.5, 0.9062, 1.0, 0.9375, 1.0, 0.9062, 0.5, 0.875, 0.5, 0.875, 1.0, 0.9062, 1.0, 0.875, 0.5, 0.8438, 0.5, 0.8438, 1.0, 0.875, 1.0, 0.8438, 0.5, 0.8125, 0.5, 0.8125, 1.0, 0.8438, 1.0, 0.8125, 0.5, 0.7812, 0.5, 0.7812, 1.0, 0.8125, 1.0, 0.7812, 0.5, 0.75, 0.5, 0.75, 1.0, 0.7812, 1.0, 0.75, 0.5, 0.7188, 0.5, 0.7188, 1.0, 0.75, 1.0, 0.7188, 0.5, 0.6875, 0.5, 0.6875, 1.0, 0.7188, 1.0, 0.6875, 0.5, 0.6562, 0.5, 0.6562, 1.0, 0.6875, 1.0, 0.6562, 0.5, 0.625, 0.5, 0.625, 1.0, 0.6562, 1.0, 0.625, 0.5, 0.5938, 0.5, 0.5938, 1.0, 0.625, 1.0, 0.5938, 0.5, 0.5625, 0.5, 0.5625, 1.0, 0.5938, 1.0, 0.5625, 0.5, 0.5312, 0.5, 0.5312, 1.0, 0.5625, 1.0, 0.5312, 0.5, 0.5, 0.5, 0.5, 1.0, 0.5312, 1.0, 0.5, 0.5, 0.4688, 0.5, 0.4688, 1.0, 0.5, 1.0, 0.4688, 0.5, 0.4375, 0.5, 0.4375, 1.0, 0.4688, 1.0, 0.4375, 0.5, 0.4062, 0.5, 0.4062, 1.0, 0.4375, 1.0, 0.4062, 0.5, 0.375, 0.5, 0.375, 1.0, 0.4062, 1.0, 0.375, 0.5, 0.3438, 0.5, 0.3438, 1.0, 0.375, 1.0, 0.3438, 0.5, 0.3125, 0.5, 0.3125, 1.0, 0.3438, 1.0, 0.3125, 0.5, 0.2812, 0.5, 0.2812, 1.0, 0.3125, 1.0, 0.2812, 0.5, 0.25, 0.5, 0.25, 1.0, 0.2812, 1.0, 0.25, 0.5, 0.2188, 0.5, 0.2188, 1.0, 0.25, 1.0, 0.2188, 0.5, 0.1875, 0.5, 0.1875, 1.0, 0.2188, 1.0, 0.1875, 0.5, 0.1562, 0.5, 0.1562, 1.0, 0.1875, 1.0, 0.1562, 0.5, 0.125, 0.5, 0.125, 1.0, 0.1562, 1.0, 0.125, 0.5, 0.09375, 0.5, 0.09375, 1.0, 0.125, 1.0, 0.09375, 0.5, 0.0625, 0.5, 0.0625, 1.0, 0.09375, 1.0, 0.2968, 0.4854, 0.3418, 0.4717, 0.3833, 0.4496, 0.4197, 0.4197, 0.4496, 0.3833, 0.4717, 0.3418, 0.4854, 0.2968, 0.49, 0.25, 0.4854, 0.2032, 0.4717, 0.1582, 0.4496, 0.1167, 0.4197, 0.08029, 0.3833, 0.05045, 0.3418, 0.02827, 0.2968, 0.01461, 0.25, 0.01, 0.2032, 0.01461, 0.1582, 0.02827, 0.1167, 0.05045, 0.08029, 0.08029, 0.05045, 0.1167, 0.02827, 0.1582, 0.01461, 0.2032, 0.01, 0.25, 0.01461, 0.2968, 0.02827, 0.3418, 0.05045, 0.3833, 0.08029, 0.4197, 0.1167, 0.4496, 0.1582, 0.4717, 0.2032, 0.4854, 0.25, 0.49, 0.0625, 0.5, 0.03125, 0.5, 0.03125, 1.0, 0.0625, 1.0, 0.03125, 0.5, 0.0, 0.5, 0.0, 1.0, 0.03125, 1.0, 0.75, 0.49, 0.7032, 0.4854, 0.6582, 0.4717, 0.6167, 0.4496, 0.5803, 0.4197, 0.5504, 0.3833, 0.5283, 0.3418, 0.5146, 0.2968, 0.51, 0.25, 0.5146, 0.2032, 0.5283, 0.1582, 0.5504, 0.1167, 0.5803, 0.08029, 0.6167, 0.05045, 0.6582, 0.02827, 0.7032, 0.01461, 0.75, 0.01, 0.7968, 0.01461, 0.8418, 0.02827, 0.8833, 0.05045, 0.9197, 0.08029, 0.9496, 0.1167, 0.9717, 0.1582, 0.9854, 0.2032, 0.99, 0.25, 0.9854, 0.2968, 0.9717, 0.3418, 0.9496, 0.3833, 0.9197, 0.4197, 0.8833, 0.4496, 0.8418, 0.4717, 0.7968, 0.4854, 1.0, 0.5, 1.0, 1.0, 0.9688, 1.0, 0.9688, 0.5, 0.9688, 0.5, 0.9688, 1.0, 0.9375, 1.0, 0.9375, 0.5, 0.9375, 0.5, 0.9375, 1.0, 0.9062, 1.0, 0.9062, 0.5, 0.9062, 0.5, 0.9062, 1.0, 0.875, 1.0, 0.875, 0.5, 0.875, 0.5, 0.875, 1.0, 0.8438, 1.0, 0.8438, 0.5, 0.8438, 0.5, 0.8438, 1.0, 0.8125, 1.0, 0.8125, 0.5, 0.8125, 0.5, 0.8125, 1.0, 0.7812, 1.0, 0.7812, 0.5, 0.7812, 0.5, 0.7812, 1.0, 0.75, 1.0, 0.75, 0.5, 0.75, 0.5, 0.75, 1.0, 0.7188, 1.0, 0.7188, 0.5, 0.7188, 0.5, 0.7188, 1.0, 0.6875, 1.0, 0.6875, 0.5, 0.6875, 0.5, 0.6875, 1.0, 0.6562, 1.0, 0.6562, 0.5, 0.6562, 0.5, 0.6562, 1.0, 0.625, 1.0, 0.625, 0.5, 0.625, 0.5, 0.625, 1.0, 0.5938, 1.0, 0.5938, 0.5, 0.5938, 0.5, 0.5938, 1.0, 0.5625, 1.0, 0.5625, 0.5, 0.5625, 0.5, 0.5625, 1.0, 0.5312, 1.0, 0.5312, 0.5, 0.5312, 0.5, 0.5312, 1.0, 0.5, 1.0, 0.5, 0.5, 0.5, 0.5, 0.5, 1.0, 0.4688, 1.0, 0.4688, 0.5, 0.4688, 0.5, 0.4688, 1.0, 0.4375, 1.0, 0.4375, 0.5, 0.4375, 0.5, 0.4375, 1.0, 0.4062, 1.0, 0.4062, 0.5, 0.4062, 0.5, 0.4062, 1.0, 0.375, 1.0, 0.375, 0.5, 0.375, 0.5, 0.375, 1.0, 0.3438, 1.0, 0.3438, 0.5, 0.3438, 0.5, 0.3438, 1.0, 0.3125, 1.0, 0.3125, 0.5, 0.3125, 0.5, 0.3125, 1.0, 0.2812, 1.0, 0.2812, 0.5, 0.2812, 0.5, 0.2812, 1.0, 0.25, 1.0, 0.25, 0.5, 0.25, 0.5, 0.25, 1.0, 0.2188, 1.0, 0.2188, 0.5, 0.2188, 0.5, 0.2188, 1.0, 0.1875, 1.0, 0.1875, 0.5, 0.1875, 0.5, 0.1875, 1.0, 0.1562, 1.0, 0.1562, 0.5, 0.1562, 0.5, 0.1562, 1.0, 0.125, 1.0, 0.125, 0.5, 0.125, 0.5, 0.125, 1.0, 0.09375, 1.0, 0.09375, 0.5, 0.09375, 0.5, 0.09375, 1.0, 0.0625, 1.0, 0.0625, 0.5, 0.2968, 0.4854, 0.25, 0.49, 0.2032, 0.4854, 0.1582, 0.4717, 0.1167, 0.4496, 0.08029, 0.4197, 0.05045, 0.3833, 0.02827, 0.3418, 0.01461, 0.2968, 0.01, 0.25, 0.01461, 0.2032, 0.02827, 0.1582, 0.05045, 0.1167, 0.08029, 0.08029, 0.1167, 0.05045, 0.1582, 0.02827, 0.2032, 0.01461, 0.25, 0.01, 0.2968, 0.01461, 0.3418, 0.02827, 0.3833, 0.05045, 0.4197, 0.08029, 0.4496, 0.1167, 0.4717, 0.1582, 0.4854, 0.2032, 0.49, 0.25, 0.4854, 0.2968, 0.4717, 0.3418, 0.4496, 0.3833, 0.4197, 0.4197, 0.3833, 0.4496, 0.3418, 0.4717, 0.0625, 0.5, 0.0625, 1.0, 0.03125, 1.0, 0.03125, 0.5, 0.03125, 0.5, 0.03125, 1.0, 0.0, 1.0, 0.0, 0.5, 0.8125, 0.5, 0.7812, 0.5, 0.7812, 0.5, 0.8125, 0.5, 0.9062, 0.5, 0.875, 0.5, 0.875, 0.5, 0.9062, 0.5, 0.5312, 0.5, 0.5, 0.5, 0.5, 0.5, 0.5312, 0.5, 0.25, 0.5, 0.2188, 0.5, 0.2188, 0.5, 0.25, 0.5, 0.9375, 0.5, 0.9062, 0.5, 0.9062, 0.5, 0.9375, 0.5, 0.6562, 0.5, 0.625, 0.5, 0.625, 0.5, 0.6562, 0.5, 0.375, 0.5, 0.3438, 0.5, 0.3438, 0.5, 0.375, 0.5, 0.09375, 0.5, 0.0625, 0.5, 0.0625, 0.5, 0.09375, 0.5, 0.7812, 0.5, 0.75, 0.5, 0.75, 0.5, 0.7812, 0.5, 0.5, 0.5, 0.4688, 0.5, 0.4688, 0.5, 0.5, 0.5, 0.2188, 0.5, 0.1875, 0.5, 0.1875, 0.5, 0.2188, 0.5, 0.9062, 0.5, 0.875, 0.5, 0.875, 0.5, 0.9062, 0.5, 0.625, 0.5, 0.5938, 0.5, 0.5938, 0.5, 0.625, 0.5, 0.3438, 0.5, 0.3125, 0.5, 0.3125, 0.5, 0.3438, 0.5, 0.0625, 0.5, 0.03125, 0.5, 0.03125, 0.5, 0.0625, 0.5, 0.75, 0.5, 0.7188, 0.5, 0.7188, 0.5, 0.75, 0.5, 0.4688, 0.5, 0.4375, 0.5, 0.4375, 0.5, 0.4688, 0.5, 0.1875, 0.5, 0.1562, 0.5, 0.1562, 0.5, 0.1875, 0.5, 0.875, 0.5, 0.8438, 0.5, 0.8438, 0.5, 0.875, 0.5, 0.5938, 0.5, 0.5625, 0.5, 0.5625, 0.5, 0.5938, 0.5, 0.3125, 0.5, 0.2812, 0.5, 0.2812, 0.5, 0.3125, 0.5, 1.0, 0.5, 0.9688, 0.5, 0.9688, 0.5, 1.0, 0.5, 0.03125, 0.5, 0.0, 0.5, 0.0, 0.5, 0.03125, 0.5, 0.7188, 0.5, 0.6875, 0.5, 0.6875, 0.5, 0.7188, 0.5, 0.4375, 0.5, 0.4062, 0.5, 0.4062, 0.5, 0.4375, 0.5, 0.1562, 0.5, 0.125, 0.5, 0.125, 0.5, 0.1562, 0.5, 0.8438, 0.5, 0.8125, 0.5, 0.8125, 0.5, 0.8438, 0.5, 0.5625, 0.5, 0.5312, 0.5, 0.5312, 0.5, 0.5625, 0.5, 0.2812, 0.5, 0.25, 0.5, 0.25, 0.5, 0.2812, 0.5, 0.9688, 0.5, 0.9375, 0.5, 0.9375, 0.5, 0.9688, 0.5, 0.6875, 0.5, 0.6562, 0.5, 0.6562, 0.5, 0.6875, 0.5, 0.4062, 0.5, 0.375, 0.5, 0.375, 0.5, 0.4062, 0.5, 0.125, 0.5, 0.09375, 0.5, 0.09375, 0.5, 0.125, 0.5, 0.8125, 0.5, 0.7812, 0.5, 0.7812, 0.5, 0.8125, 0.5, 0.0625, 0.5, 0.03125, 0.5, 0.03125, 0.5, 0.0625, 0.5, 0.4688, 0.5, 0.4375, 0.5, 0.4375, 0.5, 0.4688, 0.5, 0.875, 0.5, 0.8438, 0.5, 0.8438, 0.5, 0.875, 0.5, 0.03125, 0.5, 0.0, 0.5, 0.0, 0.5, 0.03125, 0.5, 0.4375, 0.5, 0.4062, 0.5, 0.4062, 0.5, 0.4375, 0.5, 0.8438, 0.5, 0.8125, 0.5, 0.8125, 0.5, 0.8438, 0.5, 0.4062, 0.5, 0.375, 0.5, 0.375, 0.5, 0.4062, 0.5, 0.8125, 0.5, 0.7812, 0.5, 0.7812, 0.5, 0.8125, 0.5, 0.375, 0.5, 0.3438, 0.5, 0.3438, 0.5, 0.375, 0.5, 0.7812, 0.5, 0.75, 0.5, 0.75, 0.5, 0.7812, 0.5, 0.3438, 0.5, 0.3125, 0.5, 0.3125, 0.5, 0.3438, 0.5, 0.75, 0.5, 0.7188, 0.5, 0.7188, 0.5, 0.75, 0.5, 0.3125, 0.5, 0.2812, 0.5, 0.2812, 0.5, 0.3125, 0.5, 0.7188, 0.5, 0.6875, 0.5, 0.6875, 0.5, 0.7188, 0.5, 0.2812, 0.5, 0.25, 0.5, 0.25, 0.5, 0.2812, 0.5, 0.6875, 0.5, 0.6562, 0.5, 0.6562, 0.5, 0.6875, 0.5, 0.25, 0.5, 0.2188, 0.5, 0.2188, 0.5, 0.25, 0.5, 0.6562, 0.5, 0.625, 0.5, 0.625, 0.5, 0.6562, 0.5, 0.2188, 0.5, 0.1875, 0.5, 0.1875, 0.5, 0.2188, 0.5, 0.625, 0.5, 0.5938, 0.5, 0.5938, 0.5, 0.625, 0.5, 0.1875, 0.5, 0.1562, 0.5, 0.1562, 0.5, 0.1875, 0.5, 0.5938, 0.5, 0.5625, 0.5, 0.5625, 0.5, 0.5938, 0.5, 1.0, 0.5, 0.9688, 0.5, 0.9688, 0.5, 1.0, 0.5, 0.1562, 0.5, 0.125, 0.5, 0.125, 0.5, 0.1562, 0.5, 0.5625, 0.5, 0.5312, 0.5, 0.5312, 0.5, 0.5625, 0.5, 0.9688, 0.5, 0.9375, 0.5, 0.9375, 0.5, 0.9688, 0.5, 0.125, 0.5, 0.09375, 0.5, 0.09375, 0.5, 0.125, 0.5, 0.5312, 0.5, 0.5, 0.5, 0.5, 0.5, 0.5312, 0.5, 0.9375, 0.5, 0.9062, 0.5, 0.9062, 0.5, 0.9375, 0.5, 0.09375, 0.5, 0.0625, 0.5, 0.0625, 0.5, 0.09375, 0.5, 0.5, 0.5, 0.4688, 0.5, 0.4688, 0.5, 0.5, 0.5, 0.7188, 0.5, 0.6875, 0.5, 0.6875, 0.5, 0.7188, 0.5, 0.375, 0.5, 0.3438, 0.5, 0.3438, 0.5, 0.375, 0.5, 0.7812, 0.5, 0.75, 0.5, 0.75, 0.5, 0.7812, 0.5, 0.3438, 0.5, 0.3125, 0.5, 0.3125, 0.5, 0.3438, 0.5, 0.75, 0.5, 0.7188, 0.5, 0.7188, 0.5, 0.75, 0.5, 0.3125, 0.5, 0.2812, 0.5, 0.2812, 0.5, 0.3125, 0.5, 0.7188, 0.5, 0.6875, 0.5, 0.6875, 0.5, 0.7188, 0.5, 0.2812, 0.5, 0.25, 0.5, 0.25, 0.5, 0.2812, 0.5, 0.6875, 0.5, 0.6562, 0.5, 0.6562, 0.5, 0.6875, 0.5, 0.25, 0.5, 0.2188, 0.5, 0.2188, 0.5, 0.25, 0.5, 0.6562, 0.5, 0.625, 0.5, 0.625, 0.5, 0.6562, 0.5, 0.2188, 0.5, 0.1875, 0.5, 0.1875, 0.5, 0.2188, 0.5, 0.625, 0.5, 0.5938, 0.5, 0.5938, 0.5, 0.625, 0.5, 0.1875, 0.5, 0.1562, 0.5, 0.1562, 0.5, 0.1875, 0.5, 0.5938, 0.5, 0.5625, 0.5, 0.5625, 0.5, 0.5938, 0.5, 1.0, 0.5, 0.9688, 0.5, 0.9688, 0.5, 1.0, 0.5, 0.1562, 0.5, 0.125, 0.5, 0.125, 0.5, 0.1562, 0.5, 0.5625, 0.5, 0.5312, 0.5, 0.5312, 0.5, 0.5625, 0.5, 0.9688, 0.5, 0.9375, 0.5, 0.9375, 0.5, 0.9688, 0.5, 0.125, 0.5, 0.09375, 0.5, 0.09375, 0.5, 0.125, 0.5, 0.5312, 0.5, 0.5, 0.5, 0.5, 0.5, 0.5312, 0.5, 0.9375, 0.5, 0.9062, 0.5, 0.9062, 0.5, 0.9375, 0.5, 0.09375, 0.5, 0.0625, 0.5, 0.0625, 0.5, 0.09375, 0.5, 0.5, 0.5, 0.4688, 0.5, 0.4688, 0.5, 0.5, 0.5, 0.9062, 0.5, 0.875, 0.5, 0.875, 0.5, 0.9062, 0.5, 0.0625, 0.5, 0.03125, 0.5, 0.03125, 0.5, 0.0625, 0.5, 0.4688, 0.5, 0.4375, 0.5, 0.4375, 0.5, 0.4688, 0.5, 0.875, 0.5, 0.8438, 0.5, 0.8438, 0.5, 0.875, 0.5, 0.03125, 0.5, 0.0, 0.5, 0.0, 0.5, 0.03125, 0.5, 0.4375, 0.5, 0.4062, 0.5, 0.4062, 0.5, 0.4375, 0.5, 0.8438, 0.5, 0.8125, 0.5, 0.8125, 0.5, 0.8438, 0.5, 0.4062, 0.5, 0.375, 0.5, 0.375, 0.5, 0.4062, 0.5, 0.5312, 0.5, 0.5, 0.5, 0.5, 0.5, 0.5312, 0.5, 0.2812, 0.5, 0.25, 0.5, 0.25, 0.5, 0.2812, 0.5, 0.6875, 0.5, 0.6562, 0.5, 0.6562, 0.5, 0.6875, 0.5, 0.25, 0.5, 0.2188, 0.5, 0.2188, 0.5, 0.25, 0.5, 0.6562, 0.5, 0.625, 0.5, 0.625, 0.5, 0.6562, 0.5, 0.2188, 0.5, 0.1875, 0.5, 0.1875, 0.5, 0.2188, 0.5, 0.625, 0.5, 0.5938, 0.5, 0.5938, 0.5, 0.625, 0.5, 0.1875, 0.5, 0.1562, 0.5, 0.1562, 0.5, 0.1875, 0.5, 0.5938, 0.5, 0.5625, 0.5, 0.5625, 0.5, 0.5938, 0.5, 1.0, 0.5, 0.9688, 0.5, 0.9688, 0.5, 1.0, 0.5, 0.1562, 0.5, 0.125, 0.5, 0.125, 0.5, 0.1562, 0.5, 0.5625, 0.5, 0.5312, 0.5, 0.5312, 0.5, 0.5625, 0.5, 0.9688, 0.5, 0.9375, 0.5, 0.9375, 0.5, 0.9688, 0.5, 0.125, 0.5, 0.09375, 0.5, 0.09375, 0.5, 0.125, 0.5, 0.5312, 0.5, 0.5, 0.5, 0.5, 0.5, 0.5312, 0.5, 0.9375, 0.5, 0.9062, 0.5, 0.9062, 0.5, 0.9375, 0.5, 0.09375, 0.5, 0.0625, 0.5, 0.0625, 0.5, 0.09375, 0.5, 0.5, 0.5, 0.4688, 0.5, 0.4688, 0.5, 0.5, 0.5, 0.9062, 0.5, 0.875, 0.5, 0.875, 0.5, 0.9062, 0.5, 0.0625, 0.5, 0.03125, 0.5, 0.03125, 0.5, 0.0625, 0.5, 0.4688, 0.5, 0.4375, 0.5, 0.4375, 0.5, 0.4688, 0.5, 0.875, 0.5, 0.8438, 0.5, 0.8438, 0.5, 0.875, 0.5, 0.03125, 0.5, 0.0, 0.5, 0.0, 0.5, 0.03125, 0.5, 0.4375, 0.5, 0.4062, 0.5, 0.4062, 0.5, 0.4375, 0.5, 0.8438, 0.5, 0.8125, 0.5, 0.8125, 0.5, 0.8438, 0.5, 0.4062, 0.5, 0.375, 0.5, 0.375, 0.5, 0.4062, 0.5, 0.8125, 0.5, 0.7812, 0.5, 0.7812, 0.5, 0.8125, 0.5, 0.375, 0.5, 0.3438, 0.5, 0.3438, 0.5, 0.375, 0.5, 0.7812, 0.5, 0.75, 0.5, 0.75, 0.5, 0.7812, 0.5, 0.3438, 0.5, 0.3125, 0.5, 0.3125, 0.5, 0.3438, 0.5, 0.75, 0.5, 0.7188, 0.5, 0.7188, 0.5, 0.75, 0.5, 0.3125, 0.5, 0.2812, 0.5, 0.2812, 0.5, 0.3125, 0.5, 0.4534, 0.05463, 0.4534, 0.1954, 0.375, 0.25, 0.375, 0.0, 0.5466, 0.05463, 0.4534, 0.05463, 0.375, 0.0, 0.625, 0.0, 0.5466, 0.1954, 0.5466, 0.05463, 0.625, 0.0, 0.625, 0.25, 0.4534, 0.1954, 0.5466, 0.1954, 0.625, 0.25, 0.375, 0.25, 0.5466, 0.1954, 0.5466, 0.05463, 0.5466, 0.05463, 0.5466, 0.1954, 0.4534, 0.05463, 0.4534, 0.1954, 0.4534, 0.1954, 0.4534, 0.05463, 0.5466, 0.05463, 0.4534, 0.05463, 0.4534, 0.05463, 0.5466, 0.05463, 0.4534, 0.1954, 0.5466, 0.1954, 0.5466, 0.1954, 0.4534, 0.1954, 0.4534, 0.05463, 0.5466, 0.05463, 0.5466, 0.1954, 0.4534, 0.1954, 0.5466, 0.05463, 0.5466, 0.1954, 0.5466, 0.1954, 0.5466, 0.05463, 0.5466, 0.1954, 0.4534, 0.1954, 0.4534, 0.1954, 0.5466, 0.1954, 0.4534, 0.1954, 0.4534, 0.05463, 0.4534, 0.05463, 0.4534, 0.1954, 0.375, 0.7273, 0.3977, 0.7273, 0.3977, 0.75, 0.375, 0.75, 0.3977, 0.7273, 0.4205, 0.7273, 0.4205, 0.75, 0.3977, 0.75, 0.4205, 0.7273, 0.4432, 0.7273, 0.4432, 0.75, 0.4205, 0.75, 0.4432, 0.7273, 0.4659, 0.7273, 0.4659, 0.75, 0.4432, 0.75, 0.4659, 0.7273, 0.4886, 0.7273, 0.4886, 0.75, 0.4659, 0.75, 0.4886, 0.7273, 0.5114, 0.7273, 0.5114, 0.75, 0.4886, 0.75, 0.5114, 0.7273, 0.5341, 0.7273, 0.5341, 0.75, 0.5114, 0.75, 0.5341, 0.7273, 0.5568, 0.7273, 0.5568, 0.75, 0.5341, 0.75, 0.5568, 0.7273, 0.5795, 0.7273, 0.5795, 0.75, 0.5568, 0.75, 0.5795, 0.7273, 0.6023, 0.7273, 0.6023, 0.75, 0.5795, 0.75, 0.375, 0.5, 0.3977, 0.5, 0.3977, 0.5227, 0.375, 0.5227, 0.375, 0.5227, 0.3977, 0.5227, 0.3977, 0.5455, 0.375, 0.5455, 0.375, 0.5455, 0.3977, 0.5455, 0.3977, 0.5682, 0.375, 0.5682, 0.375, 0.5682, 0.3977, 0.5682, 0.3977, 0.5909, 0.375, 0.5909, 0.375, 0.5909, 0.3977, 0.5909, 0.3977, 0.6136, 0.375, 0.6136, 0.375, 0.6136, 0.3977, 0.6136, 0.3977, 0.6364, 0.375, 0.6364, 0.375, 0.6364, 0.3977, 0.6364, 0.3977, 0.6591, 0.375, 0.6591, 0.375, 0.6591, 0.3977, 0.6591, 0.3977, 0.6818, 0.375, 0.6818, 0.375, 0.6818, 0.3977, 0.6818, 0.3977, 0.7045, 0.375, 0.7045, 0.375, 0.7045, 0.3977, 0.7045, 0.3977, 0.7273, 0.375, 0.7273, 0.3977, 0.5, 0.4205, 0.5, 0.4205, 0.5227, 0.3977, 0.5227, 0.3977, 0.5227, 0.4205, 0.5227, 0.4205, 0.5455, 0.3977, 0.5455, 0.3977, 0.5455, 0.4205, 0.5455, 0.4205, 0.5682, 0.3977, 0.5682, 0.3977, 0.5682, 0.4205, 0.5682, 0.4205, 0.5909, 0.3977, 0.5909, 0.3977, 0.5909, 0.4205, 0.5909, 0.4205, 0.6136, 0.3977, 0.6136, 0.3977, 0.6136, 0.4205, 0.6136, 0.4205, 0.6364, 0.3977, 0.6364, 0.3977, 0.6364, 0.4205, 0.6364, 0.4205, 0.6591, 0.3977, 0.6591, 0.3977, 0.6591, 0.4205, 0.6591, 0.4205, 0.6818, 0.3977, 0.6818, 0.3977, 0.6818, 0.4205, 0.6818, 0.4205, 0.7045, 0.3977, 0.7045, 0.3977, 0.7045, 0.4205, 0.7045, 0.4205, 0.7273, 0.3977, 0.7273, 0.4205, 0.5, 0.4432, 0.5, 0.4432, 0.5227, 0.4205, 0.5227, 0.4205, 0.5227, 0.4432, 0.5227, 0.4432, 0.5455, 0.4205, 0.5455, 0.4205, 0.5455, 0.4432, 0.5455, 0.4432, 0.5682, 0.4205, 0.5682, 0.4205, 0.5682, 0.4432, 0.5682, 0.4432, 0.5909, 0.4205, 0.5909, 0.4205, 0.5909, 0.4432, 0.5909, 0.4432, 0.6136, 0.4205, 0.6136, 0.4205, 0.6136, 0.4432, 0.6136, 0.4432, 0.6364, 0.4205, 0.6364, 0.4205, 0.6364, 0.4432, 0.6364, 0.4432, 0.6591, 0.4205, 0.6591, 0.4205, 0.6591, 0.4432, 0.6591, 0.4432, 0.6818, 0.4205, 0.6818, 0.4205, 0.6818, 0.4432, 0.6818, 0.4432, 0.7045, 0.4205, 0.7045, 0.4205, 0.7045, 0.4432, 0.7045, 0.4432, 0.7273, 0.4205, 0.7273, 0.4432, 0.5, 0.4659, 0.5, 0.4659, 0.5227, 0.4432, 0.5227, 0.4432, 0.5227, 0.4659, 0.5227, 0.4659, 0.5455, 0.4432, 0.5455, 0.4432, 0.5455, 0.4659, 0.5455, 0.4659, 0.5682, 0.4432, 0.5682, 0.4432, 0.5682, 0.4659, 0.5682, 0.4659, 0.5909, 0.4432, 0.5909, 0.4432, 0.5909, 0.4659, 0.5909, 0.4659, 0.6136, 0.4432, 0.6136, 0.4432, 0.6136, 0.4659, 0.6136, 0.4659, 0.6364, 0.4432, 0.6364, 0.4432, 0.6364, 0.4659, 0.6364, 0.4659, 0.6591, 0.4432, 0.6591, 0.4432, 0.6591, 0.4659, 0.6591, 0.4659, 0.6818, 0.4432, 0.6818, 0.4432, 0.6818, 0.4659, 0.6818, 0.4659, 0.7045, 0.4432, 0.7045, 0.4432, 0.7045, 0.4659, 0.7045, 0.4659, 0.7273, 0.4432, 0.7273, 0.4659, 0.5, 0.4886, 0.5, 0.4886, 0.5227, 0.4659, 0.5227, 0.4659, 0.5227, 0.4886, 0.5227, 0.4886, 0.5455, 0.4659, 0.5455, 0.4659, 0.5455, 0.4886, 0.5455, 0.4886, 0.5682, 0.4659, 0.5682, 0.4659, 0.5682, 0.4886, 0.5682, 0.4886, 0.5909, 0.4659, 0.5909, 0.4659, 0.5909, 0.4886, 0.5909, 0.4886, 0.6136, 0.4659, 0.6136, 0.4659, 0.6136, 0.4886, 0.6136, 0.4886, 0.6364, 0.4659, 0.6364, 0.4659, 0.6364, 0.4886, 0.6364, 0.4886, 0.6591, 0.4659, 0.6591, 0.4659, 0.6591, 0.4886, 0.6591, 0.4886, 0.6818, 0.4659, 0.6818, 0.4659, 0.6818, 0.4886, 0.6818, 0.4886, 0.7045, 0.4659, 0.7045, 0.4659, 0.7045, 0.4886, 0.7045, 0.4886, 0.7273, 0.4659, 0.7273, 0.4886, 0.5, 0.5114, 0.5, 0.5114, 0.5227, 0.4886, 0.5227, 0.4886, 0.5227, 0.5114, 0.5227, 0.5114, 0.5455, 0.4886, 0.5455, 0.4886, 0.5455, 0.5114, 0.5455, 0.5114, 0.5682, 0.4886, 0.5682, 0.4886, 0.5682, 0.5114, 0.5682, 0.5114, 0.5909, 0.4886, 0.5909, 0.4886, 0.5909, 0.5114, 0.5909, 0.5114, 0.6136, 0.4886, 0.6136, 0.4886, 0.6136, 0.5114, 0.6136, 0.5114, 0.6364, 0.4886, 0.6364, 0.4886, 0.6364, 0.5114, 0.6364, 0.5114, 0.6591, 0.4886, 0.6591, 0.4886, 0.6591, 0.5114, 0.6591, 0.5114, 0.6818, 0.4886, 0.6818, 0.4886, 0.6818, 0.5114, 0.6818, 0.5114, 0.7045, 0.4886, 0.7045, 0.4886, 0.7045, 0.5114, 0.7045, 0.5114, 0.7273, 0.4886, 0.7273, 0.5114, 0.5, 0.5341, 0.5, 0.5341, 0.5227, 0.5114, 0.5227, 0.5114, 0.5227, 0.5341, 0.5227, 0.5341, 0.5455, 0.5114, 0.5455, 0.5114, 0.5455, 0.5341, 0.5455, 0.5341, 0.5682, 0.5114, 0.5682, 0.5114, 0.5682, 0.5341, 0.5682, 0.5341, 0.5909, 0.5114, 0.5909, 0.5114, 0.5909, 0.5341, 0.5909, 0.5341, 0.6136, 0.5114, 0.6136, 0.5114, 0.6136, 0.5341, 0.6136, 0.5341, 0.6364, 0.5114, 0.6364, 0.5114, 0.6364, 0.5341, 0.6364, 0.5341, 0.6591, 0.5114, 0.6591, 0.5114, 0.6591, 0.5341, 0.6591, 0.5341, 0.6818, 0.5114, 0.6818, 0.5114, 0.6818, 0.5341, 0.6818, 0.5341, 0.7045, 0.5114, 0.7045, 0.5114, 0.7045, 0.5341, 0.7045, 0.5341, 0.7273, 0.5114, 0.7273, 0.5341, 0.5, 0.5568, 0.5, 0.5568, 0.5227, 0.5341, 0.5227, 0.5341, 0.5227, 0.5568, 0.5227, 0.5568, 0.5455, 0.5341, 0.5455, 0.5341, 0.5455, 0.5568, 0.5455, 0.5568, 0.5682, 0.5341, 0.5682, 0.5341, 0.5682, 0.5568, 0.5682, 0.5568, 0.5909, 0.5341, 0.5909, 0.5341, 0.5909, 0.5568, 0.5909, 0.5568, 0.6136, 0.5341, 0.6136, 0.5341, 0.6136, 0.5568, 0.6136, 0.5568, 0.6364, 0.5341, 0.6364, 0.5341, 0.6364, 0.5568, 0.6364, 0.5568, 0.6591, 0.5341, 0.6591, 0.5341, 0.6591, 0.5568, 0.6591, 0.5568, 0.6818, 0.5341, 0.6818, 0.5341, 0.6818, 0.5568, 0.6818, 0.5568, 0.7045, 0.5341, 0.7045, 0.5341, 0.7045, 0.5568, 0.7045, 0.5568, 0.7273, 0.5341, 0.7273, 0.5568, 0.5, 0.5795, 0.5, 0.5795, 0.5227, 0.5568, 0.5227, 0.5568, 0.5227, 0.5795, 0.5227, 0.5795, 0.5455, 0.5568, 0.5455, 0.5568, 0.5455, 0.5795, 0.5455, 0.5795, 0.5682, 0.5568, 0.5682, 0.5568, 0.5682, 0.5795, 0.5682, 0.5795, 0.5909, 0.5568, 0.5909, 0.5568, 0.5909, 0.5795, 0.5909, 0.5795, 0.6136, 0.5568, 0.6136, 0.5568, 0.6136, 0.5795, 0.6136, 0.5795, 0.6364, 0.5568, 0.6364, 0.5568, 0.6364, 0.5795, 0.6364, 0.5795, 0.6591, 0.5568, 0.6591, 0.5568, 0.6591, 0.5795, 0.6591, 0.5795, 0.6818, 0.5568, 0.6818, 0.5568, 0.6818, 0.5795, 0.6818, 0.5795, 0.7045, 0.5568, 0.7045, 0.5568, 0.7045, 0.5795, 0.7045, 0.5795, 0.7273, 0.5568, 0.7273, 0.5795, 0.5, 0.6023, 0.5, 0.6023, 0.5227, 0.5795, 0.5227, 0.5795, 0.5227, 0.6023, 0.5227, 0.6023, 0.5455, 0.5795, 0.5455, 0.5795, 0.5455, 0.6023, 0.5455, 0.6023, 0.5682, 0.5795, 0.5682, 0.5795, 0.5682, 0.6023, 0.5682, 0.6023, 0.5909, 0.5795, 0.5909, 0.5795, 0.5909, 0.6023, 0.5909, 0.6023, 0.6136, 0.5795, 0.6136, 0.5795, 0.6136, 0.6023, 0.6136, 0.6023, 0.6364, 0.5795, 0.6364, 0.5795, 0.6364, 0.6023, 0.6364, 0.6023, 0.6591, 0.5795, 0.6591, 0.5795, 0.6591, 0.6023, 0.6591, 0.6023, 0.6818, 0.5795, 0.6818, 0.5795, 0.6818, 0.6023, 0.6818, 0.6023, 0.7045, 0.5795, 0.7045, 0.5795, 0.7045, 0.6023, 0.7045, 0.6023, 0.7273, 0.5795, 0.7273, 0.6023, 0.5, 0.625, 0.5, 0.625, 0.5227, 0.6023, 0.5227, 0.6023, 0.5227, 0.625, 0.5227, 0.625, 0.5455, 0.6023, 0.5455, 0.6023, 0.5455, 0.625, 0.5455, 0.625, 0.5682, 0.6023, 0.5682, 0.6023, 0.5682, 0.625, 0.5682, 0.625, 0.5909, 0.6023, 0.5909, 0.6023, 0.5909, 0.625, 0.5909, 0.625, 0.6136, 0.6023, 0.6136, 0.6023, 0.6136, 0.625, 0.6136, 0.625, 0.6364, 0.6023, 0.6364, 0.6023, 0.6364, 0.625, 0.6364, 0.625, 0.6591, 0.6023, 0.6591, 0.6023, 0.6591, 0.625, 0.6591, 0.625, 0.6818, 0.6023, 0.6818, 0.6023, 0.6818, 0.625, 0.6818, 0.625, 0.7045, 0.6023, 0.7045, 0.6023, 0.7045, 0.625, 0.7045, 0.625, 0.7273, 0.6023, 0.7273, 0.6102, 0.5084, 0.3898, 0.5084, 0.375, 0.5, 0.625, 0.5, 0.3898, 0.5084, 0.3898, 0.7416, 0.375, 0.75, 0.375, 0.5, 0.6102, 0.7416, 0.6102, 0.5084, 0.625, 0.5, 0.625, 0.75, 0.3898, 0.7416, 0.6102, 0.7416, 0.625, 0.75, 0.375, 0.75, 0.75, 0.49, 0.7968, 0.4854, 0.8418, 0.4717, 0.8833, 0.4496, 0.9197, 0.4197, 0.9496, 0.3833, 0.9717, 0.3418, 0.9854, 0.2968, 0.99, 0.25, 0.9854, 0.2032, 0.9717, 0.1582, 0.9496, 0.1167, 0.9197, 0.08029, 0.8833, 0.05045, 0.8418, 0.02827, 0.7968, 0.01461, 0.75, 0.01, 0.7032, 0.01461, 0.6582, 0.02827, 0.6167, 0.05045, 0.5803, 0.08029, 0.5504, 0.1167, 0.5283, 0.1582, 0.5146, 0.2032, 0.51, 0.25, 0.5146, 0.2968, 0.5283, 0.3418, 0.5504, 0.3833, 0.5803, 0.4197, 0.6167, 0.4496, 0.6582, 0.4717, 0.7032, 0.4854, 0.9375, 0.5, 0.9062, 0.5, 0.9062, 0.5, 0.9375, 0.5, 0.09375, 0.5, 0.0625, 0.5, 0.0625, 0.5, 0.09375, 0.5, 0.5, 0.5, 0.4688, 0.5, 0.4688, 0.5, 0.5, 0.5, 0.9062, 0.5, 0.875, 0.5, 0.875, 0.5, 0.9062, 0.5, 0.0625, 0.5, 0.03125, 0.5, 0.03125, 0.5, 0.0625, 0.5, 0.4688, 0.5, 0.4375, 0.5, 0.4375, 0.5, 0.4688, 0.5, 0.875, 0.5, 0.8438, 0.5, 0.8438, 0.5, 0.875, 0.5, 0.03125, 0.5, 0.0, 0.5, 0.0, 0.5, 0.03125, 0.5, 0.4375, 0.5, 0.4062, 0.5, 0.4062, 0.5, 0.4375, 0.5, 0.8438, 0.5, 0.8125, 0.5, 0.8125, 0.5, 0.8438, 0.5, 0.4062, 0.5, 0.375, 0.5, 0.375, 0.5, 0.4062, 0.5, 0.8125, 0.5, 0.7812, 0.5, 0.7812, 0.5, 0.8125, 0.5, 0.375, 0.5, 0.3438, 0.5, 0.3438, 0.5, 0.375, 0.5, 0.7812, 0.5, 0.75, 0.5, 0.75, 0.5, 0.7812, 0.5, 0.3438, 0.5, 0.3125, 0.5, 0.3125, 0.5, 0.3438, 0.5, 0.75, 0.5, 0.7188, 0.5, 0.7188, 0.5, 0.75, 0.5, 0.3125, 0.5, 0.2812, 0.5, 0.2812, 0.5, 0.3125, 0.5, 0.7188, 0.5, 0.6875, 0.5, 0.6875, 0.5, 0.7188, 0.5, 0.2812, 0.5, 0.25, 0.5, 0.25, 0.5, 0.2812, 0.5, 0.6875, 0.5, 0.6562, 0.5, 0.6562, 0.5, 0.6875, 0.5, 0.25, 0.5, 0.2188, 0.5, 0.2188, 0.5, 0.25, 0.5, 0.6562, 0.5, 0.625, 0.5, 0.625, 0.5, 0.6562, 0.5, 0.2188, 0.5, 0.1875, 0.5, 0.1875, 0.5, 0.2188, 0.5, 0.625, 0.5, 0.5938, 0.5, 0.5938, 0.5, 0.625, 0.5, 0.1875, 0.5, 0.1562, 0.5, 0.1562, 0.5, 0.1875, 0.5, 0.5938, 0.5, 0.5625, 0.5, 0.5625, 0.5, 0.5938, 0.5, 1.0, 0.5, 0.9688, 0.5, 0.9688, 0.5, 1.0, 0.5, 0.1562, 0.5, 0.125, 0.5, 0.125, 0.5, 0.1562, 0.5, 0.5625, 0.5, 0.5312, 0.5, 0.5312, 0.5, 0.5625, 0.5, 0.9688, 0.5, 0.9375, 0.5, 0.9375, 0.5, 0.9688, 0.5, 0.125, 0.5, 0.09375, 0.5, 0.09375, 0.5, 0.125, 0.5])
me_cube_001.materials.append(mat_material_001)
me_cube_001.materials.append(mat_material_002)
me_cube_001.materials.append(mat_material_003)
me_cube_001.materials.append(mat_material_004)
me_cube_001.materials.append(mat_material_005)
me_cube_001.materials.append(mat_material_006)
me_cube_001.materials.append(mat_material_007)
me_cube_001.materials.append(mat_material_008)
me_cube_001.use_remesh_fix_poles = True
me_cube_001.use_remesh_preserve_attributes = False
me_cube_001.use_mirror_vertex_groups = False
me_cube_001.update()

# ---- objects
ob_cube = bpy.data.objects.new('Cube', me_cube_001)

# ---- transforms, parenting, visibility, modifiers, constraints
ob_cube.location = (-6.805, 0.0, -2.877)
ob_cube.lineart.crease_threshold = 0.0

# ---- collection membership
col_collection.objects.link(ob_cube)

# ---- scene / render settings (as saved in the file)
scene.frame_start = 1; scene.frame_end = 250; scene.frame_set(1)
scene.render.engine = 'BLENDER_EEVEE_NEXT'
scene.cycles.use_denoising = False
scene.cycles.samples = 128
scene.cycles.sampling_pattern = 'TABULATED_SOBOL'
scene.cycles.use_adaptive_sampling = False
scene.cycles.use_light_tree = False
scene.view_settings.view_transform = 'Filmic'
bpy.context.view_layer.update()

# ---- added for rendering (the .blend has no active camera and no usable light): camera, sun
cam_auto = bpy.data.cameras.new('AutoCamera')
cam_auto.lens = 50.0
cam_auto.sensor_width = 36.0
cam_auto.clip_end = 1000.0
ob_auto_camera = bpy.data.objects.new('AutoCamera', cam_auto)
scene.collection.objects.link(ob_auto_camera)
ob_auto_camera.location = (11.825, -17.0203, 8.47194)
ob_auto_camera.rotation_euler = (1.09748, -7.21219e-08, 0.694738)
scene.camera = ob_auto_camera
light_auto_sun = bpy.data.lights.new('AutoSun', 'SUN')
light_auto_sun.energy = 3.0
light_auto_sun.angle = 0.0523599
ob_auto_sun = bpy.data.objects.new('AutoSun', light_auto_sun)
scene.collection.objects.link(ob_auto_sun)
ob_auto_sun.rotation_euler = (0.872665, 0.174533, 0.523599)
bpy.context.view_layer.update()
